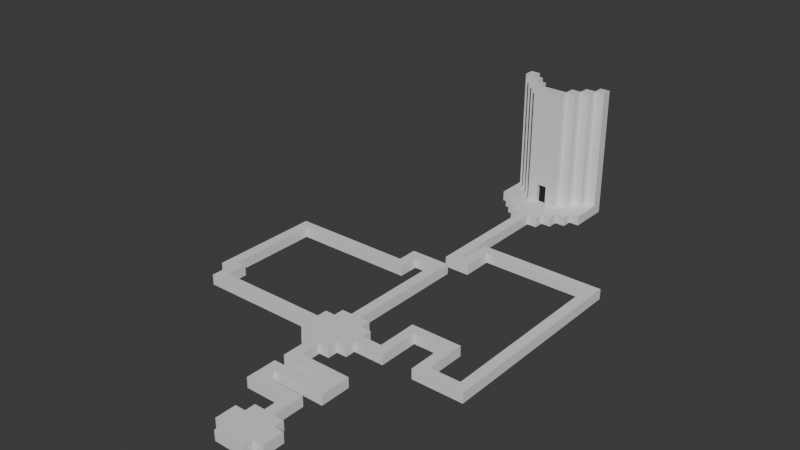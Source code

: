# Source: tower_floor_1.blend  (saved by Blender 4.5.87; exported with 4.5.12 LTS)
import bpy
from mathutils import Matrix  # noqa: F401  (used for matrix-valued properties, if any)

bpy.ops.wm.read_factory_settings(use_empty=True)
scene = bpy.context.scene
scene.name = 'Scene'

# ---- collections
col_collection = bpy.data.collections.new('Collection'); scene.collection.children.link(col_collection)

# ---- materials (node trees are filled in below, after node groups)
mat_material = bpy.data.materials.new('Material')
mat_material.alpha_threshold = 0.0
mat_material.roughness = 0.5
mat_material.line_color = (0.0, 0.0, 0.0, 1.0)
mat_material_001 = bpy.data.materials.new('Material.001')

# ---- material node trees
mat_material.use_nodes = True; mat_material.node_tree.nodes.clear()
_N = mat_material.node_tree.nodes; _L = mat_material.node_tree.links
n0 = _N.new('ShaderNodeOutputMaterial'); n0.name = 'Material Output'; n0.location = (200, 100)
n1 = _N.new('ShaderNodeBsdfPrincipled'); n1.name = 'Principled BSDF'; n1.location = (-200, 100)
n1.inputs[3].default_value = 1.45
_L.new(n1.outputs[0], n0.inputs[0])
n0.is_active_output = True
mat_material_001.use_nodes = True; mat_material_001.node_tree.nodes.clear()
_N = mat_material_001.node_tree.nodes; _L = mat_material_001.node_tree.links
n0 = _N.new('ShaderNodeBsdfPrincipled'); n0.name = 'Principled BSDF'; n0.location = (-200, 100)
n0.inputs[0].default_value = (0.0, 0.0, 0.0, 1.0)
n1 = _N.new('ShaderNodeOutputMaterial'); n1.name = 'Material Output'; n1.location = (200, 100)
_L.new(n0.outputs[0], n1.inputs[0])
n1.is_active_output = True

# ---- world
world_world = bpy.data.worlds.new('World'); scene.world = world_world
world_world.use_nodes = True; world_world.node_tree.nodes.clear()
_N = world_world.node_tree.nodes; _L = world_world.node_tree.links
n0 = _N.new('ShaderNodeOutputWorld'); n0.name = 'World Output'; n0.location = (200, 100)
n1 = _N.new('ShaderNodeBackground'); n1.name = 'Background'; n1.location = (-200, 100)
n1.inputs[0].default_value = (0.05088, 0.05088, 0.05088, 1.0)
_L.new(n1.outputs[0], n0.inputs[0])
n0.is_active_output = True
world_world.color = (0.05088, 0.05088, 0.05088)
world_world.sun_shadow_jitter_overblur = 0.0

# ---- meshes
me_cube = bpy.data.meshes.new('Cube')
me_cube.from_pydata([(1.0, 1.0, 1.0), (1.0, 1.0, -1.0), (1.0, -1.0, 1.0), (1.0, -1.0, -1.0), (-1.0, 1.0, 1.0), (-1.0, 1.0, -1.0), (-1.0, -1.0, 1.0), (-1.0, -1.0, -1.0), (3.0, 1.0, 1.0), (3.0, 1.0, -1.0), (3.0, -1.0, 1.0), (3.0, -1.0, -1.0), (5.0, 1.0, 1.0), (5.0, 1.0, -1.0), (5.0, -1.0, 1.0), (5.0, -1.0, -1.0), (7.0, 1.0, 1.0), (7.0, 1.0, -1.0), (7.0, -1.0, 1.0), (7.0, -1.0, -1.0), (9.0, 1.0, 1.0), (9.0, 1.0, -1.0), (9.0, -1.0, 1.0), (9.0, -1.0, -1.0), (1.0, 3.0, -1.0), (-1.0, 3.0, -1.0), (1.0, 3.0, 1.0), (-1.0, 3.0, 1.0), (3.0, 3.0, 1.0), (3.0, 3.0, -1.0), (5.0, 3.0, 1.0), (5.0, 3.0, -1.0), (7.0, 3.0, 1.0), (7.0, 3.0, -1.0), (9.0, 3.0, 1.0), (9.0, 3.0, -1.0), (1.0, 5.0, 1.0), (1.0, 5.0, -1.0), (3.0, 5.0, 1.0), (3.0, 5.0, -1.0), (5.0, 5.0, 1.0), (5.0, 5.0, -1.0), (7.0, 5.0, 1.0), (7.0, 5.0, -1.0), (1.0, -3.0, 1.0), (1.0, -3.0, -1.0), (3.0, -3.0, 1.0), (3.0, -3.0, -1.0), (5.0, -3.0, 1.0), (5.0, -3.0, -1.0), (7.0, -3.0, 1.0), (7.0, -3.0, -1.0), (3.0, 7.0, 1.0), (3.0, 7.0, -1.0), (5.0, 7.0, 1.0), (5.0, 7.0, -1.0), (3.0, 9.0, 1.0), (3.0, 9.0, -1.0), (5.0, 9.0, 1.0), (5.0, 9.0, -1.0), (3.0, 11.0, 1.0), (3.0, 11.0, -1.0), (5.0, 11.0, 1.0), (5.0, 11.0, -1.0), (1.0, 9.0, 1.0), (1.0, 9.0, -1.0), (1.0, 11.0, 1.0), (1.0, 11.0, -1.0), (-1.0, 9.0, 1.0), (-1.0, 9.0, -1.0), (-1.0, 11.0, 1.0), (-1.0, 11.0, -1.0), (-3.0, 9.0, 1.0), (-3.0, 9.0, -1.0), (-3.0, 11.0, 1.0), (-3.0, 11.0, -1.0), (-5.0, 9.0, 1.0), (-5.0, 9.0, -1.0), (-5.0, 11.0, 1.0), (-5.0, 11.0, -1.0), (-3.0, 13.0, 1.0), (-3.0, 13.0, -1.0), (-5.0, 13.0, 1.0), (-5.0, 13.0, -1.0), (-3.0, 15.0, 1.0), (-3.0, 15.0, -1.0), (-5.0, 15.0, 1.0), (-5.0, 15.0, -1.0), (-1.0, 13.0, 1.0), (-1.0, 13.0, -1.0), (-1.0, 15.0, 1.0), (-1.0, 15.0, -1.0), (1.0, 13.0, 1.0), (1.0, 13.0, -1.0), (1.0, 15.0, 1.0), (1.0, 15.0, -1.0), (3.0, 13.0, 1.0), (3.0, 13.0, -1.0), (3.0, 15.0, 1.0), (3.0, 15.0, -1.0), (5.0, 13.0, 1.0), (5.0, 13.0, -1.0), (5.0, 15.0, 1.0), (5.0, 15.0, -1.0), (7.0, 13.0, 1.0), (7.0, 13.0, -1.0), (7.0, 15.0, 1.0), (7.0, 15.0, -1.0), (5.0, 17.0, 1.0), (5.0, 17.0, -1.0), (7.0, 17.0, 1.0), (7.0, 17.0, -1.0), (5.0, 19.0, 1.0), (5.0, 19.0, -1.0), (7.0, 19.0, 1.0), (7.0, 19.0, -1.0), (3.0, 17.0, 1.0), (3.0, 17.0, -1.0), (3.0, 19.0, 1.0), (3.0, 19.0, -1.0), (-3.0, 17.0, 1.0), (-3.0, 17.0, -1.0), (-3.0, 19.0, 1.0), (-3.0, 19.0, -1.0), (-5.0, 17.0, 1.0), (-5.0, 17.0, -1.0), (-5.0, 19.0, 1.0), (-5.0, 19.0, -1.0), (-3.0, 21.0, 1.0), (-3.0, 21.0, -1.0), (-5.0, 21.0, 1.0), (-5.0, 21.0, -1.0), (-3.0, 23.0, 1.0), (-3.0, 23.0, -1.0), (-5.0, 23.0, 1.0), (-5.0, 23.0, -1.0), (-3.0, 25.0, 1.0), (-3.0, 25.0, -1.0), (-5.0, 25.0, 1.0), (-5.0, 25.0, -1.0), (-7.0, 23.0, 1.0), (-7.0, 23.0, -1.0), (-7.0, 25.0, 1.0), (-7.0, 25.0, -1.0), (-1.0, 23.0, 1.0), (-1.0, 23.0, -1.0), (-1.0, 25.0, 1.0), (-1.0, 25.0, -1.0), (-3.0, 27.0, 1.0), (-3.0, 27.0, -1.0), (-5.0, 27.0, 1.0), (-5.0, 27.0, -1.0), (-7.0, 27.0, 1.0), (-7.0, 27.0, -1.0), (-1.0, 27.0, 1.0), (-1.0, 27.0, -1.0), (1.0, 25.0, 1.0), (1.0, 27.0, 1.0), (1.0, 25.0, -1.0), (1.0, 27.0, -1.0), (-9.0, 25.0, 1.0), (-9.0, 25.0, -1.0), (-9.0, 27.0, 1.0), (-9.0, 27.0, -1.0), (-3.0, 29.0, 1.0), (-3.0, 29.0, -1.0), (-5.0, 29.0, 1.0), (-5.0, 29.0, -1.0), (-7.0, 29.0, 1.0), (-7.0, 29.0, -1.0), (-1.0, 29.0, 1.0), (-1.0, 29.0, -1.0), (1.0, 29.0, 1.0), (1.0, 29.0, -1.0), (-9.0, 29.0, 1.0), (-9.0, 29.0, -1.0), (-3.0, 31.0, 1.0), (-3.0, 31.0, -1.0), (-5.0, 31.0, 1.0), (-5.0, 31.0, -1.0), (-7.0, 31.0, 1.0), (-7.0, 31.0, -1.0), (-1.0, 31.0, 1.0), (-1.0, 31.0, -1.0), (1.0, 31.0, 1.0), (1.0, 31.0, -1.0), (-9.0, 31.0, 1.0), (-9.0, 31.0, -1.0), (-3.0, 33.0, 1.0), (-3.0, 33.0, -1.0), (-5.0, 33.0, 1.0), (-5.0, 33.0, -1.0), (-7.0, 33.0, 1.0), (-7.0, 33.0, -1.0), (-1.0, 33.0, 1.0), (-1.0, 33.0, -1.0), (3.0, 27.0, 1.0), (3.0, 27.0, -1.0), (3.0, 29.0, 1.0), (3.0, 29.0, -1.0), (5.0, 27.0, 1.0), (5.0, 27.0, -1.0), (5.0, 29.0, 1.0), (5.0, 29.0, -1.0), (7.0, 27.0, 1.0), (7.0, 27.0, -1.0), (7.0, 29.0, 1.0), (7.0, 29.0, -1.0), (-3.0, 35.0, 1.0), (-3.0, 35.0, -1.0), (-5.0, 35.0, 1.0), (-5.0, 35.0, -1.0), (-3.0, 37.0, 1.0), (-3.0, 37.0, -1.0), (-5.0, 37.0, 1.0), (-5.0, 37.0, -1.0), (-3.0, 39.0, 1.0), (-3.0, 39.0, -1.0), (-5.0, 39.0, 1.0), (-5.0, 39.0, -1.0), (-11.0, 29.0, -1.0), (-11.0, 27.0, -1.0), (-11.0, 27.0, 1.0), (-11.0, 29.0, 1.0), (-13.0, 29.0, -1.0), (-13.0, 27.0, -1.0), (-13.0, 27.0, 1.0), (-13.0, 29.0, 1.0), (-15.0, 29.0, -1.0), (-15.0, 27.0, -1.0), (-15.0, 27.0, 1.0), (-15.0, 29.0, 1.0), (-17.0, 29.0, -1.0), (-17.0, 27.0, -1.0), (-17.0, 27.0, 1.0), (-17.0, 29.0, 1.0), (-31.0, 29.0, -1.0), (-31.0, 27.0, -1.0), (-31.0, 27.0, 1.0), (-31.0, 29.0, 1.0), (-33.0, 29.0, -1.0), (-33.0, 27.0, -1.0), (-33.0, 27.0, 1.0), (-33.0, 29.0, 1.0), (-31.0, 31.0, 1.0), (-31.0, 31.0, -1.0), (-33.0, 31.0, 1.0), (-33.0, 31.0, -1.0), (-31.0, 33.0, 1.0), (-31.0, 33.0, -1.0), (-33.0, 33.0, 1.0), (-33.0, 33.0, -1.0), (-35.0, 31.0, 1.0), (-35.0, 31.0, -1.0), (-35.0, 33.0, 1.0), (-35.0, 33.0, -1.0), (5.0, 32.0, 1.0), (5.0, 32.0, -1.0), (7.0, 32.0, 1.0), (7.0, 32.0, -1.0), (5.0, 35.0, 1.0), (5.0, 35.0, -1.0), (7.0, 35.0, 1.0), (7.0, 35.0, -1.0), (5.0, 37.0, 1.0), (5.0, 37.0, -1.0), (7.0, 37.0, 1.0), (7.0, 37.0, -1.0), (10.0, 35.0, 1.0), (10.0, 35.0, -1.0), (10.0, 37.0, 1.0), (10.0, 37.0, -1.0), (13.0, 35.0, 1.0), (13.0, 35.0, -1.0), (13.0, 37.0, 1.0), (13.0, 37.0, -1.0), (15.0, 35.0, 1.0), (15.0, 35.0, -1.0), (15.0, 37.0, 1.0), (15.0, 37.0, -1.0), (13.0, 33.0, 1.0), (13.0, 33.0, -1.0), (15.0, 33.0, 1.0), (15.0, 33.0, -1.0), (13.0, 31.0, 1.0), (13.0, 31.0, -1.0), (15.0, 31.0, 1.0), (15.0, 31.0, -1.0), (13.0, 29.0, 1.0), (13.0, 29.0, -1.0), (15.0, 29.0, 1.0), (15.0, 29.0, -1.0), (13.0, 27.0, 1.0), (13.0, 27.0, -1.0), (15.0, 27.0, 1.0), (15.0, 27.0, -1.0), (17.0, 29.0, 1.0), (17.0, 29.0, -1.0), (17.0, 27.0, 1.0), (17.0, 27.0, -1.0), (19.0, 29.0, 1.0), (19.0, 29.0, -1.0), (19.0, 27.0, 1.0), (19.0, 27.0, -1.0), (21.0, 29.0, 1.0), (21.0, 29.0, -1.0), (21.0, 27.0, 1.0), (21.0, 27.0, -1.0), (23.0, 29.0, 1.0), (23.0, 29.0, -1.0), (23.0, 27.0, 1.0), (23.0, 27.0, -1.0), (-3.0, 41.0, 1.0), (-3.0, 41.0, -1.0), (-5.0, 41.0, 1.0), (-5.0, 41.0, -1.0), (-3.0, 43.0, 1.0), (-3.0, 43.0, -1.0), (-5.0, 43.0, 1.0), (-5.0, 43.0, -1.0), (-3.0, 45.0, 1.0), (-3.0, 45.0, -1.0), (-5.0, 45.0, 1.0), (-5.0, 45.0, -1.0), (-3.0, 47.0, 1.0), (-3.0, 47.0, -1.0), (-5.0, 47.0, 1.0), (-5.0, 47.0, -1.0), (-3.0, 49.0, 1.0), (-3.0, 49.0, -1.0), (-5.0, 49.0, 1.0), (-5.0, 49.0, -1.0), (-3.0, 51.0, 1.0), (-3.0, 51.0, -1.0), (-5.0, 51.0, 1.0), (-5.0, 51.0, -1.0), (-3.0, 53.0, 1.0), (-3.0, 53.0, -1.0), (-5.0, 53.0, 1.0), (-5.0, 53.0, -1.0), (-3.0, 55.0, 1.0), (-3.0, 55.0, -1.0), (-5.0, 55.0, 1.0), (-5.0, 55.0, -1.0), (-3.0, 57.0, 1.0), (-3.0, 57.0, -1.0), (-5.0, 57.0, 1.0), (-5.0, 57.0, -1.0), (-33.0, 36.0, 1.0), (-33.0, 36.0, -1.0), (-35.0, 36.0, 1.0), (-35.0, 36.0, -1.0), (-33.0, 39.0, 1.0), (-33.0, 39.0, -1.0), (-35.0, 39.0, 1.0), (-35.0, 39.0, -1.0), (-33.0, 41.0, 1.0), (-33.0, 41.0, -1.0), (-35.0, 41.0, 1.0), (-35.0, 41.0, -1.0), (-33.0, 51.0, 1.0), (-33.0, 51.0, -1.0), (-35.0, 51.0, 1.0), (-35.0, 51.0, -1.0), (-33.0, 53.0, 1.0), (-33.0, 53.0, -1.0), (-35.0, 53.0, 1.0), (-35.0, 53.0, -1.0), (-30.0, 51.0, 1.0), (-30.0, 51.0, -1.0), (-30.0, 53.0, 1.0), (-30.0, 53.0, -1.0), (-27.0, 51.0, 1.0), (-27.0, 51.0, -1.0), (-27.0, 53.0, 1.0), (-27.0, 53.0, -1.0), (-11.0, 51.0, 1.0), (-11.0, 51.0, -1.0), (-11.0, 53.0, 1.0), (-11.0, 53.0, -1.0), (-9.0, 51.0, 1.0), (-9.0, 51.0, -1.0), (-9.0, 53.0, 1.0), (-9.0, 53.0, -1.0), (-11.0, 55.0, 1.0), (-11.0, 55.0, -1.0), (-9.0, 55.0, 1.0), (-9.0, 55.0, -1.0), (-11.0, 57.0, 1.0), (-11.0, 57.0, -1.0), (-9.0, 57.0, 1.0), (-9.0, 57.0, -1.0), (-7.0, 55.0, 1.0), (-7.0, 55.0, -1.0), (-7.0, 57.0, 1.0), (-7.0, 57.0, -1.0), (-5.0, 55.0, 1.0), (-5.0, 55.0, -1.0), (-5.0, 57.0, 1.0), (-5.0, 57.0, -1.0), (21.0, 31.0, 1.0), (21.0, 31.0, -1.0), (23.0, 31.0, 1.0), (23.0, 31.0, -1.0), (21.0, 33.0, 1.0), (21.0, 33.0, -1.0), (23.0, 33.0, 1.0), (23.0, 33.0, -1.0), (21.0, 65.0, 1.0), (21.0, 65.0, -1.0), (23.0, 65.0, 1.0), (23.0, 65.0, -1.0), (21.0, 67.0, 1.0), (21.0, 67.0, -1.0), (23.0, 67.0, 1.0), (23.0, 67.0, -1.0), (19.0, 65.0, 1.0), (19.0, 65.0, -1.0), (19.0, 67.0, 1.0), (19.0, 67.0, -1.0), (0.0, 65.0, 1.0), (0.0, 65.0, -1.0), (0.0, 67.0, 1.0), (0.0, 67.0, -1.0), (-2.0, 65.0, 1.0), (-2.0, 65.0, -1.0), (-2.0, 67.0, 1.0), (-2.0, 67.0, -1.0), (0.0, 62.0, 1.0), (0.0, 62.0, -1.0), (-2.0, 62.0, 1.0), (-2.0, 62.0, -1.0), (0.0, 61.0, 1.0), (0.0, 61.0, -1.0), (-2.0, 61.0, 1.0), (-2.0, 61.0, -1.0), (0.0, 59.0, 1.0), (0.0, 59.0, -1.0), (-2.0, 59.0, 1.0), (-2.0, 59.0, -1.0), (-3.0, 61.0, 1.0), (-3.0, 61.0, -1.0), (-3.0, 59.0, 1.0), (-3.0, 59.0, -1.0), (-5.0, 61.0, 1.0), (-5.0, 61.0, -1.0), (-5.0, 59.0, 1.0), (-5.0, 59.0, -1.0), (-3.0, 62.94, 1.0), (-3.0, 62.94, -1.0), (-5.0, 62.94, 1.0), (-5.0, 62.94, -1.0), (-3.0, 64.94, 1.0), (-3.0, 64.94, -1.0), (-5.0, 64.94, 1.0), (-5.0, 64.94, -1.0), (-3.0, 66.94, 1.0), (-3.0, 66.94, -1.0), (-5.0, 66.94, 1.0), (-5.0, 66.94, -1.0), (-3.0, 82.94, 1.0), (-3.0, 82.94, -1.0), (-5.0, 82.94, 1.0), (-5.0, 82.94, -1.0), (-3.0, 84.94, 1.0), (-3.0, 84.94, -1.0), (-5.0, 84.94, 1.0), (-5.0, 84.94, -1.0), (-7.0, 82.94, 1.0), (-7.0, 82.94, -1.0), (-7.0, 84.94, 1.0), (-7.0, 84.94, -1.0), (-1.0, 82.94, 1.0), (-1.0, 82.94, -1.0), (-1.0, 84.94, 1.0), (-1.0, 84.94, -1.0), (-3.0, 86.94, 1.0), (-3.0, 86.94, -1.0), (-5.0, 86.94, 1.0), (-5.0, 86.94, -1.0), (-7.0, 86.94, 1.0), (-7.0, 86.94, -1.0), (-1.0, 86.94, 1.0), (-1.0, 86.94, -1.0), (1.0, 84.94, 1.0), (1.0, 86.94, 1.0), (1.0, 84.94, -1.0), (1.0, 86.94, -1.0), (-9.0, 84.94, 1.0), (-9.0, 84.94, -1.0), (-9.0, 86.94, 1.0), (-9.0, 86.94, -1.0), (-3.0, 88.94, 1.0), (-3.0, 88.94, -1.0), (-5.0, 88.94, 1.0), (-5.0, 88.94, -1.0), (-7.0, 88.94, 1.0), (-7.0, 88.94, -1.0), (-1.0, 88.94, 1.0), (-1.0, 88.94, -1.0), (1.0, 88.94, 1.0), (1.0, 88.94, -1.0), (-9.0, 88.94, 1.0), (-9.0, 88.94, -1.0), (-11.0, 88.94, -1.0), (-11.0, 86.94, -1.0), (-11.0, 86.94, 1.0), (-11.0, 88.94, 1.0), (3.0, 88.94, 1.0), (3.0, 86.94, 1.0), (3.0, 86.94, -1.0), (3.0, 88.94, -1.0), (-3.0, 90.94, 1.0), (-3.0, 90.94, -1.0), (-5.0, 90.94, 1.0), (-5.0, 90.94, -1.0), (-7.0, 90.94, 1.0), (-7.0, 90.94, -1.0), (-1.0, 90.94, 1.0), (-1.0, 90.94, -1.0), (1.0, 90.94, 1.0), (1.0, 90.94, -1.0), (-9.0, 90.94, 1.0), (-9.0, 90.94, -1.0), (-11.0, 90.94, 1.0), (-11.0, 90.94, -1.0), (3.0, 90.94, 1.0), (3.0, 90.94, -1.0), (5.0, 88.94, 1.0), (5.0, 88.94, -1.0), (5.0, 90.94, 1.0), (5.0, 90.94, -1.0), (-13.0, 88.94, 1.0), (-13.0, 88.94, -1.0), (-13.0, 90.94, 1.0), (-13.0, 90.94, -1.0), (-7.0, 92.94, 1.0), (-7.0, 92.94, -1.0), (-1.0, 92.94, 1.0), (-1.0, 92.94, -1.0), (1.0, 92.94, 1.0), (1.0, 92.94, -1.0), (-9.0, 92.94, 1.0), (-9.0, 92.94, -1.0), (-11.0, 92.94, 1.0), (-11.0, 92.94, -1.0), (3.0, 92.94, 1.0), (3.0, 92.94, -1.0), (5.0, 92.94, 1.0), (5.0, 92.94, -1.0), (-13.0, 92.94, 1.0), (-13.0, 92.94, -1.0), (-3.0, 90.94, 1.0), (-3.0, 90.94, -1.0), (-5.0, 90.94, 1.0), (-5.0, 90.94, -1.0), (1.0, 94.94, 1.0), (1.0, 94.94, -1.0), (-9.0, 94.94, 1.0), (-9.0, 94.94, -1.0), (-11.0, 94.94, 1.0), (-11.0, 94.94, -1.0), (3.0, 94.94, 1.0), (3.0, 94.94, -1.0), (5.0, 94.94, 1.0), (5.0, 94.94, -1.0), (-13.0, 94.94, 1.0), (-13.0, 94.94, -1.0), (3.0, 96.94, 1.0), (3.0, 96.94, -1.0), (5.0, 96.94, 1.0), (5.0, 96.94, -1.0), (-11.0, 96.94, 1.0), (-11.0, 96.94, -1.0), (-13.0, 96.94, 1.0), (-13.0, 96.94, -1.0), (-5.0, 88.94, 5.0), (-7.0, 88.94, 5.0), (-3.0, 88.94, 5.0), (-1.0, 88.94, 5.0), (-1.0, 90.94, 5.0), (-5.0, 90.94, 5.0), (-7.0, 90.94, 5.0), (-3.0, 90.94, 5.0), (1.0, 90.94, 5.0), (-9.0, 90.94, 5.0), (-1.0, 92.94, 5.0), (1.0, 92.94, 5.0), (-7.0, 92.94, 5.0), (-9.0, 92.94, 5.0), (-11.0, 92.94, 5.0), (3.0, 92.94, 5.0), (-9.0, 94.94, 5.0), (-11.0, 94.94, 5.0), (1.0, 94.94, 5.0), (3.0, 94.94, 5.0), (5.0, 94.94, 5.0), (-13.0, 94.94, 5.0), (5.0, 96.94, 5.0), (3.0, 96.94, 5.0), (-13.0, 96.94, 5.0), (-11.0, 96.94, 5.0), (-5.0, 88.94, 25.0), (-7.0, 88.94, 25.0), (-3.0, 88.94, 25.0), (-1.0, 88.94, 25.0), (-1.0, 90.94, 25.0), (-5.0, 90.94, 25.0), (-7.0, 90.94, 25.0), (-3.0, 90.94, 25.0), (1.0, 90.94, 25.0), (-9.0, 90.94, 25.0), (-1.0, 92.94, 25.0), (1.0, 92.94, 25.0), (-7.0, 92.94, 25.0), (-9.0, 92.94, 25.0), (-11.0, 92.94, 25.0), (3.0, 92.94, 25.0), (-9.0, 94.94, 25.0), (-11.0, 94.94, 25.0), (1.0, 94.94, 25.0), (3.0, 94.94, 25.0), (5.0, 94.94, 25.0), (-13.0, 94.94, 25.0), (5.0, 96.94, 25.0), (3.0, 96.94, 25.0), (-13.0, 96.94, 25.0), (-11.0, 96.94, 25.0), (-3.0, 88.94, 5.0), (-3.0, 90.94, 5.0), (-3.0, 88.94, 25.0), (-3.0, 90.94, 25.0)], [], [(0, 4, 6, 2), (3, 2, 6, 7), (7, 6, 4, 5), (5, 1, 3, 7), (0, 2, 10, 8), (20, 21, 35, 34), (8, 10, 14, 12), (14, 10, 46, 48), (5, 4, 27, 25), (3, 1, 9, 11), (12, 16, 32, 30), (8, 12, 30, 28), (11, 9, 13, 15), (18, 14, 48, 50), (19, 17, 21, 23), (15, 13, 17, 19), (2, 3, 45, 44), (12, 14, 18, 16), (21, 20, 22, 23), (18, 19, 23, 22), (16, 18, 22, 20), (1, 5, 25, 24), (25, 27, 26, 24), (26, 28, 38, 36), (31, 29, 39, 41), (30, 32, 42, 40), (33, 32, 34, 35), (9, 1, 24, 29), (16, 20, 34, 32), (13, 9, 29, 31), (17, 13, 31, 33), (21, 17, 33, 35), (4, 0, 26, 27), (0, 8, 28, 26), (37, 36, 38, 39), (41, 40, 42, 43), (38, 40, 54, 52), (33, 31, 41, 43), (24, 26, 36, 37), (32, 33, 43, 42), (28, 30, 40, 38), (29, 24, 37, 39), (44, 45, 47, 46), (46, 47, 49, 48), (48, 49, 51, 50), (19, 18, 50, 51), (3, 11, 47, 45), (11, 15, 49, 47), (10, 2, 44, 46), (15, 19, 51, 49), (55, 53, 57, 59), (39, 38, 52, 53), (41, 39, 53, 55), (40, 41, 55, 54), (56, 58, 62, 60), (54, 55, 59, 58), (52, 54, 58, 56), (53, 52, 56, 57), (61, 60, 62, 63), (56, 60, 66, 64), (59, 57, 61, 63), (58, 59, 63, 62), (66, 67, 71, 70), (57, 56, 64, 65), (61, 57, 65, 67), (60, 61, 67, 66), (68, 70, 74, 72), (64, 66, 70, 68), (65, 64, 68, 69), (67, 65, 69, 71), (75, 73, 77, 79), (69, 68, 72, 73), (71, 69, 73, 75), (70, 71, 75, 74), (77, 76, 78, 79), (78, 74, 80, 82), (72, 74, 78, 76), (73, 72, 76, 77), (81, 83, 87, 85), (74, 75, 81, 80), (75, 79, 83, 81), (79, 78, 82, 83), (84, 85, 87, 86), (81, 85, 91, 89), (82, 80, 84, 86), (83, 82, 86, 87), (89, 91, 95, 93), (80, 81, 89, 88), (84, 80, 88, 90), (85, 84, 90, 91), (92, 93, 97, 96), (88, 89, 93, 92), (90, 88, 92, 94), (91, 90, 94, 95), (98, 96, 100, 102), (94, 92, 96, 98), (95, 94, 98, 99), (93, 95, 99, 97), (101, 103, 107, 105), (99, 98, 102, 103), (97, 99, 103, 101), (96, 97, 101, 100), (104, 105, 107, 106), (100, 101, 105, 104), (102, 100, 104, 106), (102, 106, 110, 108), (110, 111, 115, 114), (106, 107, 111, 110), (103, 102, 108, 109), (107, 103, 109, 111), (113, 112, 114, 115), (111, 109, 113, 115), (112, 113, 119, 118), (108, 110, 114, 112), (116, 118, 122, 120), (108, 112, 118, 116), (109, 108, 116, 117), (113, 109, 117, 119), (123, 121, 125, 127), (118, 119, 123, 122), (119, 117, 121, 123), (117, 116, 120, 121), (125, 124, 126, 127), (121, 120, 124, 125), (120, 122, 126, 124), (126, 122, 128, 130), (130, 128, 132, 134), (123, 127, 131, 129), (127, 126, 130, 131), (122, 123, 129, 128), (133, 135, 139, 137), (131, 130, 134, 135), (129, 131, 135, 133), (128, 129, 133, 132), (139, 143, 153, 151), (143, 142, 160, 161), (134, 132, 136, 138), (134, 138, 142, 140), (141, 140, 142, 143), (136, 146, 154, 148), (135, 134, 140, 141), (139, 135, 141, 143), (144, 145, 147, 146), (133, 137, 147, 145), (132, 133, 145, 144), (136, 132, 144, 146), (155, 149, 165, 171), (149, 151, 167, 165), (152, 150, 166, 168), (138, 136, 148, 150), (142, 138, 150, 152), (147, 137, 149, 155), (148, 154, 170, 164), (137, 139, 151, 149), (156, 158, 159, 157), (154, 146, 156, 157), (146, 147, 158, 156), (147, 155, 159, 158), (161, 160, 162, 163), (142, 152, 162, 160), (162, 174, 223, 222), (153, 143, 161, 163), (169, 175, 187, 181), (164, 170, 182, 176), (170, 172, 184, 182), (174, 168, 180, 186), (172, 173, 185, 184), (151, 153, 169, 167), (162, 152, 168, 174), (150, 148, 164, 166), (154, 157, 172, 170), (153, 163, 175, 169), (159, 155, 171, 173), (173, 172, 198, 199), (181, 180, 192, 193), (179, 181, 193, 191), (176, 182, 194, 188), (183, 182, 184, 185), (180, 181, 187, 186), (168, 166, 178, 180), (173, 171, 183, 185), (165, 167, 179, 177), (171, 165, 177, 183), (167, 169, 181, 179), (175, 174, 186, 187), (166, 164, 176, 178), (189, 191, 211, 209), (189, 188, 194, 195), (190, 191, 193, 192), (177, 179, 191, 189), (183, 177, 189, 195), (182, 183, 195, 194), (180, 178, 190, 192), (178, 176, 188, 190), (199, 198, 202, 203), (157, 159, 197, 196), (172, 157, 196, 198), (159, 173, 199, 197), (202, 200, 204, 206), (198, 196, 200, 202), (196, 197, 201, 200), (197, 199, 203, 201), (204, 205, 207, 206), (200, 201, 205, 204), (201, 203, 207, 205), (207, 203, 257, 259), (209, 211, 215, 213), (188, 189, 209, 208), (190, 188, 208, 210), (191, 190, 210, 211), (213, 215, 219, 217), (208, 209, 213, 212), (210, 208, 212, 214), (211, 210, 214, 215), (217, 219, 315, 313), (212, 213, 217, 216), (214, 212, 216, 218), (215, 214, 218, 219), (221, 222, 226, 225), (163, 162, 222, 221), (174, 175, 220, 223), (175, 163, 221, 220), (224, 225, 229, 228), (220, 221, 225, 224), (223, 220, 224, 227), (222, 223, 227, 226), (231, 228, 232, 235), (227, 224, 228, 231), (226, 227, 231, 230), (225, 226, 230, 229), (233, 234, 238, 237), (230, 231, 235, 234), (229, 230, 234, 233), (228, 229, 233, 232), (239, 236, 245, 244), (232, 233, 237, 236), (235, 232, 236, 239), (234, 235, 239, 238), (241, 242, 243, 240), (238, 239, 243, 242), (237, 238, 242, 241), (236, 237, 241, 240), (245, 247, 251, 249), (236, 240, 247, 245), (243, 239, 244, 246), (240, 243, 246, 247), (248, 249, 251, 250), (244, 245, 249, 248), (246, 244, 248, 250), (246, 250, 254, 252), (253, 252, 254, 255), (250, 251, 349, 348), (247, 246, 252, 253), (251, 247, 253, 255), (256, 258, 262, 260), (202, 206, 258, 256), (206, 207, 259, 258), (203, 202, 256, 257), (263, 261, 265, 267), (257, 256, 260, 261), (259, 257, 261, 263), (258, 259, 263, 262), (265, 264, 266, 267), (266, 262, 268, 270), (260, 262, 266, 264), (261, 260, 264, 265), (268, 269, 273, 272), (262, 263, 269, 268), (263, 267, 271, 269), (267, 266, 270, 271), (274, 272, 276, 278), (270, 268, 272, 274), (271, 270, 274, 275), (269, 271, 275, 273), (276, 277, 279, 278), (275, 274, 278, 279), (273, 275, 279, 277), (276, 272, 280, 282), (281, 283, 287, 285), (277, 276, 282, 283), (273, 277, 283, 281), (272, 273, 281, 280), (286, 284, 288, 290), (283, 282, 286, 287), (282, 280, 284, 286), (280, 281, 285, 284), (289, 291, 295, 293), (284, 285, 289, 288), (285, 287, 291, 289), (287, 286, 290, 291), (292, 293, 295, 294), (294, 295, 299, 298), (290, 288, 292, 294), (288, 289, 293, 292), (299, 297, 301, 303), (290, 294, 298, 296), (291, 290, 296, 297), (295, 291, 297, 299), (300, 302, 306, 304), (297, 296, 300, 301), (296, 298, 302, 300), (298, 299, 303, 302), (307, 305, 309, 311), (302, 303, 307, 306), (303, 301, 305, 307), (301, 300, 304, 305), (309, 308, 310, 311), (304, 308, 402, 400), (304, 306, 310, 308), (306, 307, 311, 310), (314, 312, 316, 318), (216, 217, 313, 312), (218, 216, 312, 314), (219, 218, 314, 315), (317, 319, 323, 321), (315, 314, 318, 319), (313, 315, 319, 317), (312, 313, 317, 316), (320, 321, 325, 324), (316, 317, 321, 320), (318, 316, 320, 322), (319, 318, 322, 323), (326, 324, 328, 330), (322, 320, 324, 326), (323, 322, 326, 327), (321, 323, 327, 325), (329, 331, 335, 333), (327, 326, 330, 331), (325, 327, 331, 329), (324, 325, 329, 328), (334, 332, 336, 338), (328, 329, 333, 332), (330, 328, 332, 334), (331, 330, 334, 335), (339, 338, 342, 343), (335, 334, 338, 339), (333, 335, 339, 337), (332, 333, 337, 336), (341, 343, 347, 345), (337, 339, 343, 341), (336, 337, 341, 340), (338, 336, 340, 342), (344, 345, 347, 346), (340, 341, 345, 344), (342, 340, 344, 346), (343, 342, 346, 347), (350, 348, 352, 354), (254, 250, 348, 350), (255, 254, 350, 351), (251, 255, 351, 349), (354, 352, 356, 358), (348, 349, 353, 352), (349, 351, 355, 353), (351, 350, 354, 355), (357, 359, 363, 361), (352, 353, 357, 356), (353, 355, 359, 357), (355, 354, 358, 359), (362, 360, 364, 366), (359, 358, 362, 363), (358, 356, 360, 362), (356, 357, 361, 360), (364, 365, 367, 366), (365, 364, 370, 371), (361, 363, 367, 365), (363, 362, 366, 367), (369, 371, 375, 373), (360, 361, 369, 368), (361, 365, 371, 369), (364, 360, 368, 370), (375, 374, 378, 379), (371, 370, 374, 375), (370, 368, 372, 374), (368, 369, 373, 372), (378, 376, 380, 382), (374, 372, 376, 378), (372, 373, 377, 376), (373, 375, 379, 377), (380, 381, 383, 382), (376, 377, 381, 380), (377, 379, 383, 381), (383, 379, 385, 387), (384, 386, 390, 388), (378, 382, 386, 384), (382, 383, 387, 386), (379, 378, 384, 385), (389, 388, 390, 391), (385, 384, 388, 389), (387, 385, 389, 391), (387, 391, 395, 393), (393, 395, 399, 397), (391, 390, 394, 395), (386, 387, 393, 392), (390, 386, 392, 394), (396, 397, 399, 398), (395, 394, 398, 399), (394, 392, 396, 398), (392, 393, 397, 396), (401, 400, 404, 405), (309, 305, 401, 403), (308, 309, 403, 402), (305, 304, 400, 401), (404, 406, 410, 408), (400, 402, 406, 404), (402, 403, 407, 406), (403, 401, 405, 407), (411, 409, 413, 415), (406, 407, 411, 410), (407, 405, 409, 411), (405, 404, 408, 409), (413, 412, 414, 415), (409, 408, 416, 417), (408, 410, 414, 412), (410, 411, 415, 414), (418, 419, 423, 422), (408, 412, 418, 416), (413, 409, 417, 419), (412, 413, 419, 418), (423, 421, 425, 427), (419, 417, 421, 423), (417, 416, 420, 421), (416, 418, 422, 420), (425, 424, 426, 427), (421, 420, 428, 429), (420, 422, 426, 424), (422, 423, 427, 426), (431, 429, 433, 435), (420, 424, 430, 428), (425, 421, 429, 431), (424, 425, 431, 430), (432, 434, 438, 436), (429, 428, 432, 433), (428, 430, 434, 432), (430, 431, 435, 434), (437, 436, 438, 439), (439, 438, 442, 443), (435, 433, 437, 439), (433, 432, 436, 437), (442, 440, 444, 446), (435, 439, 443, 441), (434, 435, 441, 440), (438, 434, 440, 442), (444, 445, 447, 446), (440, 441, 449, 448), (441, 443, 447, 445), (443, 442, 446, 447), (450, 448, 452, 454), (441, 445, 451, 449), (444, 440, 448, 450), (445, 444, 450, 451), (454, 452, 456, 458), (448, 449, 453, 452), (449, 451, 455, 453), (451, 450, 454, 455), (457, 459, 463, 461), (452, 453, 457, 456), (453, 455, 459, 457), (455, 454, 458, 459), (462, 460, 464, 466), (459, 458, 462, 463), (458, 456, 460, 462), (456, 457, 461, 460), (470, 466, 478, 480), (471, 470, 488, 489), (461, 463, 467, 465), (467, 463, 469, 471), (469, 468, 470, 471), (462, 466, 470, 468), (464, 474, 482, 476), (463, 462, 468, 469), (472, 473, 475, 474), (460, 461, 473, 472), (461, 465, 475, 473), (464, 460, 472, 474), (478, 476, 492, 494), (479, 481, 497, 495), (476, 482, 498, 492), (465, 467, 479, 477), (475, 465, 477, 483), (491, 490, 506, 505), (466, 464, 476, 478), (467, 471, 481, 479), (484, 486, 487, 485), (482, 474, 484, 485), (474, 475, 486, 484), (475, 483, 487, 486), (489, 488, 490, 491), (470, 480, 490, 488), (540, 546, 591, 587), (481, 471, 489, 491), (494, 492, 552, 554), (526, 508, 528, 530), (495, 497, 517, 515), (521, 519, 539, 541), (501, 499, 519, 521), (483, 477, 493, 499), (480, 478, 494, 496), (490, 480, 496, 502), (477, 479, 495, 493), (482, 485, 500, 498), (481, 491, 503, 497), (487, 483, 499, 501), (505, 506, 507, 504), (490, 502, 507, 506), (498, 500, 520, 518), (503, 491, 505, 504), (509, 510, 511, 508), (487, 501, 511, 510), (485, 487, 510, 509), (500, 485, 509, 508), (531, 527, 547, 549), (513, 512, 518, 519), (514, 515, 517, 516), (516, 517, 537, 536), (574, 566, 597, 600), (523, 525, 545, 543), (500, 508, 526, 520), (502, 496, 516, 522), (511, 501, 521, 527), (493, 492, 512, 513), (497, 503, 523, 517), (507, 502, 522, 524), (496, 494, 576, 577), (494, 495, 515, 514), (503, 504, 525, 523), (499, 493, 513, 519), (528, 529, 531, 530), (508, 511, 529, 528), (534, 524, 544, 550), (511, 527, 531, 529), (533, 532, 534, 535), (525, 504, 533, 535), (504, 507, 532, 533), (507, 524, 534, 532), (545, 551, 567, 561), (548, 549, 565, 564), (539, 538, 540, 541), (536, 537, 543, 542), (551, 550, 566, 567), (543, 545, 561, 559), (520, 526, 546, 540), (530, 531, 549, 548), (535, 534, 550, 551), (527, 521, 541, 547), (518, 512, 583, 580), (519, 518, 538, 539), (517, 523, 543, 537), (525, 535, 551, 545), (526, 530, 548, 546), (524, 522, 542, 544), (552, 553, 555, 554), (492, 493, 553, 552), (493, 495, 555, 553), (495, 494, 554, 555), (561, 567, 575, 573), (557, 556, 562, 563), (558, 559, 561, 560), (565, 563, 569, 571), (546, 548, 564, 562), (542, 543, 559, 558), (560, 572, 601, 593), (550, 544, 560, 566), (541, 540, 556, 557), (514, 516, 582, 581), (549, 547, 563, 565), (547, 541, 557, 563), (569, 568, 570, 571), (564, 565, 571, 570), (516, 536, 588, 582), (563, 562, 568, 569), (572, 573, 575, 574), (560, 561, 573, 572), (544, 542, 589, 590), (567, 566, 574, 575), (587, 591, 617, 613), (598, 599, 625, 624), (590, 589, 615, 616), (593, 590, 616, 619), (588, 589, 615, 614), (594, 587, 613, 620), (587, 586, 612, 613), (589, 592, 618, 615), (570, 568, 599, 598), (566, 560, 593, 597), (492, 498, 579, 578), (518, 520, 584, 580), (498, 518, 580, 579), (558, 560, 593, 592), (564, 570, 598, 596), (540, 538, 586, 587), (568, 562, 595, 599), (542, 522, 585, 589), (522, 516, 582, 585), (546, 562, 595, 591), (494, 514, 581, 576), (542, 558, 592, 589), (562, 556, 594, 595), (516, 496, 577, 582), (536, 542, 589, 588), (556, 540, 587, 594), (520, 540, 587, 584), (560, 544, 590, 593), (538, 518, 580, 586), (512, 492, 578, 583), (572, 574, 600, 601), (562, 564, 596, 595), (603, 602, 607, 608), (606, 610, 613, 612), (604, 605, 606, 609), (611, 608, 614, 615), (613, 617, 621, 620), (616, 615, 618, 619), (621, 622, 624, 625), (623, 619, 627, 626), (577, 576, 602, 603), (596, 598, 624, 622), (584, 587, 613, 610), (578, 579, 605, 604), (599, 595, 621, 625), (586, 580, 606, 612), (579, 580, 606, 605), (601, 600, 626, 627), (582, 588, 614, 608), (581, 582, 608, 607), (593, 601, 627, 619), (589, 585, 611, 615), (580, 583, 609, 606), (600, 597, 623, 626), (592, 593, 619, 618), (580, 584, 610, 606), (595, 594, 620, 621), (585, 582, 608, 611), (595, 596, 622, 621), (576, 581, 629, 628), (597, 593, 619, 623), (582, 577, 603, 608), (591, 595, 621, 617), (583, 578, 604, 609), (628, 629, 631, 630), (607, 602, 630, 631), (602, 576, 628, 630), (581, 607, 631, 629)])
_uv = me_cube.uv_layers.new(name='UVMap')
_uv.uv.foreach_set('vector', [0.625, 0.5, 0.875, 0.5, 0.875, 0.75, 0.625, 0.75, 0.375, 0.75, 0.625, 0.75, 0.625, 1.0, 0.375, 1.0, 0.375, 0.0, 0.625, 0.0, 0.625, 0.25, 0.375, 0.25, 0.125, 0.5, 0.375, 0.5, 0.375, 0.75, 0.125, 0.75, 0.625, 0.5, 0.625, 0.75, 0.625, 0.75, 0.625, 0.5, 0.625, 0.5, 0.375, 0.5, 0.375, 0.5, 0.625, 0.5, 0.625, 0.5, 0.625, 0.75, 0.625, 0.75, 0.625, 0.5, 0.625, 0.75, 0.625, 0.75, 0.625, 0.75, 0.625, 0.75, 0.375, 0.25, 0.625, 0.25, 0.625, 0.25, 0.375, 0.25, 0.375, 0.75, 0.375, 0.5, 0.375, 0.5, 0.375, 0.75, 0.625, 0.5, 0.625, 0.5, 0.625, 0.5, 0.625, 0.5, 0.625, 0.5, 0.625, 0.5, 0.625, 0.5, 0.625, 0.5, 0.375, 0.75, 0.375, 0.5, 0.375, 0.5, 0.375, 0.75, 0.625, 0.75, 0.625, 0.75, 0.625, 0.75, 0.625, 0.75, 0.375, 0.75, 0.375, 0.5, 0.375, 0.5, 0.375, 0.75, 0.375, 0.75, 0.375, 0.5, 0.375, 0.5, 0.375, 0.75, 0.625, 0.75, 0.375, 0.75, 0.375, 0.75, 0.625, 0.75, 0.625, 0.5, 0.625, 0.75, 0.625, 0.75, 0.625, 0.5, 0.375, 0.5, 0.625, 0.5, 0.625, 0.75, 0.375, 0.75, 0.625, 0.75, 0.375, 0.75, 0.375, 0.75, 0.625, 0.75, 0.625, 0.5, 0.625, 0.75, 0.625, 0.75, 0.625, 0.5, 0.375, 0.5, 0.125, 0.5, 0.125, 0.5, 0.375, 0.5, 0.375, 0.25, 0.625, 0.25, 0.625, 0.5, 0.375, 0.5, 0.625, 0.5, 0.625, 0.5, 0.625, 0.5, 0.625, 0.5, 0.375, 0.5, 0.375, 0.5, 0.375, 0.5, 0.375, 0.5, 0.625, 0.5, 0.625, 0.5, 0.625, 0.5, 0.625, 0.5, 0.375, 0.5, 0.625, 0.5, 0.625, 0.5, 0.375, 0.5, 0.375, 0.5, 0.375, 0.5, 0.375, 0.5, 0.375, 0.5, 0.625, 0.5, 0.625, 0.5, 0.625, 0.5, 0.625, 0.5, 0.375, 0.5, 0.375, 0.5, 0.375, 0.5, 0.375, 0.5, 0.375, 0.5, 0.375, 0.5, 0.375, 0.5, 0.375, 0.5, 0.375, 0.5, 0.375, 0.5, 0.375, 0.5, 0.375, 0.5, 0.875, 0.5, 0.625, 0.5, 0.625, 0.5, 0.875, 0.5, 0.625, 0.5, 0.625, 0.5, 0.625, 0.5, 0.625, 0.5, 0.375, 0.5, 0.625, 0.5, 0.625, 0.5, 0.375, 0.5, 0.375, 0.5, 0.625, 0.5, 0.625, 0.5, 0.375, 0.5, 0.625, 0.5, 0.625, 0.5, 0.625, 0.5, 0.625, 0.5, 0.375, 0.5, 0.375, 0.5, 0.375, 0.5, 0.375, 0.5, 0.375, 0.5, 0.625, 0.5, 0.625, 0.5, 0.375, 0.5, 0.625, 0.5, 0.375, 0.5, 0.375, 0.5, 0.625, 0.5, 0.625, 0.5, 0.625, 0.5, 0.625, 0.5, 0.625, 0.5, 0.375, 0.5, 0.375, 0.5, 0.375, 0.5, 0.375, 0.5, 0.625, 0.75, 0.375, 0.75, 0.375, 0.75, 0.625, 0.75, 0.625, 0.75, 0.375, 0.75, 0.375, 0.75, 0.625, 0.75, 0.625, 0.75, 0.375, 0.75, 0.375, 0.75, 0.625, 0.75, 0.375, 0.75, 0.625, 0.75, 0.625, 0.75, 0.375, 0.75, 0.375, 0.75, 0.375, 0.75, 0.375, 0.75, 0.375, 0.75, 0.375, 0.75, 0.375, 0.75, 0.375, 0.75, 0.375, 0.75, 0.625, 0.75, 0.625, 0.75, 0.625, 0.75, 0.625, 0.75, 0.375, 0.75, 0.375, 0.75, 0.375, 0.75, 0.375, 0.75, 0.375, 0.5, 0.375, 0.5, 0.375, 0.5, 0.375, 0.5, 0.375, 0.5, 0.625, 0.5, 0.625, 0.5, 0.375, 0.5, 0.375, 0.5, 0.375, 0.5, 0.375, 0.5, 0.375, 0.5, 0.625, 0.5, 0.375, 0.5, 0.375, 0.5, 0.625, 0.5, 0.625, 0.5, 0.625, 0.5, 0.625, 0.5, 0.625, 0.5, 0.625, 0.5, 0.375, 0.5, 0.375, 0.5, 0.625, 0.5, 0.625, 0.5, 0.625, 0.5, 0.625, 0.5, 0.625, 0.5, 0.375, 0.5, 0.625, 0.5, 0.625, 0.5, 0.375, 0.5, 0.375, 0.5, 0.625, 0.5, 0.625, 0.5, 0.375, 0.5, 0.625, 0.5, 0.625, 0.5, 0.625, 0.5, 0.625, 0.5, 0.375, 0.5, 0.375, 0.5, 0.375, 0.5, 0.375, 0.5, 0.625, 0.5, 0.375, 0.5, 0.375, 0.5, 0.625, 0.5, 0.625, 0.5, 0.375, 0.5, 0.375, 0.5, 0.625, 0.5, 0.375, 0.5, 0.625, 0.5, 0.625, 0.5, 0.375, 0.5, 0.375, 0.5, 0.375, 0.5, 0.375, 0.5, 0.375, 0.5, 0.625, 0.5, 0.375, 0.5, 0.375, 0.5, 0.625, 0.5, 0.625, 0.5, 0.625, 0.5, 0.625, 0.5, 0.625, 0.5, 0.625, 0.5, 0.625, 0.5, 0.625, 0.5, 0.625, 0.5, 0.375, 0.5, 0.625, 0.5, 0.625, 0.5, 0.375, 0.5, 0.375, 0.5, 0.375, 0.5, 0.375, 0.5, 0.375, 0.5, 0.375, 0.5, 0.375, 0.5, 0.375, 0.5, 0.375, 0.5, 0.375, 0.5, 0.625, 0.5, 0.625, 0.5, 0.375, 0.5, 0.375, 0.5, 0.375, 0.5, 0.375, 0.5, 0.375, 0.5, 0.625, 0.5, 0.375, 0.5, 0.375, 0.5, 0.625, 0.5, 0.375, 0.5, 0.625, 0.5, 0.625, 0.5, 0.375, 0.5, 0.625, 0.5, 0.625, 0.5, 0.625, 0.5, 0.625, 0.5, 0.625, 0.5, 0.625, 0.5, 0.625, 0.5, 0.625, 0.5, 0.375, 0.5, 0.625, 0.5, 0.625, 0.5, 0.375, 0.5, 0.375, 0.5, 0.375, 0.5, 0.375, 0.5, 0.375, 0.5, 0.625, 0.5, 0.375, 0.5, 0.375, 0.5, 0.625, 0.5, 0.375, 0.5, 0.375, 0.5, 0.375, 0.5, 0.375, 0.5, 0.375, 0.5, 0.625, 0.5, 0.625, 0.5, 0.375, 0.5, 0.625, 0.5, 0.375, 0.5, 0.375, 0.5, 0.625, 0.5, 0.375, 0.5, 0.375, 0.5, 0.375, 0.5, 0.375, 0.5, 0.625, 0.5, 0.625, 0.5, 0.625, 0.5, 0.625, 0.5, 0.375, 0.5, 0.625, 0.5, 0.625, 0.5, 0.375, 0.5, 0.375, 0.5, 0.375, 0.5, 0.375, 0.5, 0.375, 0.5, 0.625, 0.5, 0.375, 0.5, 0.375, 0.5, 0.625, 0.5, 0.625, 0.5, 0.625, 0.5, 0.625, 0.5, 0.625, 0.5, 0.375, 0.5, 0.625, 0.5, 0.625, 0.5, 0.375, 0.5, 0.625, 0.5, 0.375, 0.5, 0.375, 0.5, 0.625, 0.5, 0.625, 0.5, 0.375, 0.5, 0.375, 0.5, 0.625, 0.5, 0.625, 0.5, 0.625, 0.5, 0.625, 0.5, 0.625, 0.5, 0.375, 0.5, 0.625, 0.5, 0.625, 0.5, 0.375, 0.5, 0.625, 0.5, 0.625, 0.5, 0.625, 0.5, 0.625, 0.5, 0.625, 0.5, 0.625, 0.5, 0.625, 0.5, 0.625, 0.5, 0.375, 0.5, 0.625, 0.5, 0.625, 0.5, 0.375, 0.5, 0.375, 0.5, 0.375, 0.5, 0.375, 0.5, 0.375, 0.5, 0.375, 0.5, 0.375, 0.5, 0.375, 0.5, 0.375, 0.5, 0.375, 0.5, 0.625, 0.5, 0.625, 0.5, 0.375, 0.5, 0.375, 0.5, 0.375, 0.5, 0.375, 0.5, 0.375, 0.5, 0.625, 0.5, 0.375, 0.5, 0.375, 0.5, 0.625, 0.5, 0.625, 0.5, 0.375, 0.5, 0.375, 0.5, 0.625, 0.5, 0.625, 0.5, 0.375, 0.5, 0.375, 0.5, 0.625, 0.5, 0.625, 0.5, 0.625, 0.5, 0.625, 0.5, 0.625, 0.5, 0.625, 0.5, 0.625, 0.5, 0.625, 0.5, 0.625, 0.5, 0.625, 0.5, 0.375, 0.5, 0.375, 0.5, 0.625, 0.5, 0.625, 0.5, 0.375, 0.5, 0.375, 0.5, 0.625, 0.5, 0.375, 0.5, 0.625, 0.5, 0.625, 0.5, 0.375, 0.5, 0.375, 0.5, 0.375, 0.5, 0.375, 0.5, 0.375, 0.5, 0.375, 0.5, 0.625, 0.5, 0.625, 0.5, 0.375, 0.5, 0.375, 0.5, 0.375, 0.5, 0.375, 0.5, 0.375, 0.5, 0.625, 0.5, 0.375, 0.5, 0.375, 0.5, 0.625, 0.5, 0.625, 0.5, 0.625, 0.5, 0.625, 0.5, 0.625, 0.5, 0.625, 0.5, 0.625, 0.5, 0.625, 0.5, 0.625, 0.5, 0.625, 0.5, 0.625, 0.5, 0.625, 0.5, 0.625, 0.5, 0.375, 0.5, 0.625, 0.5, 0.625, 0.5, 0.375, 0.5, 0.375, 0.5, 0.375, 0.5, 0.375, 0.5, 0.375, 0.5, 0.375, 0.5, 0.375, 0.5, 0.375, 0.5, 0.375, 0.5, 0.625, 0.5, 0.375, 0.5, 0.375, 0.5, 0.625, 0.5, 0.375, 0.5, 0.375, 0.5, 0.375, 0.5, 0.375, 0.5, 0.375, 0.5, 0.625, 0.5, 0.625, 0.5, 0.375, 0.5, 0.375, 0.5, 0.625, 0.5, 0.625, 0.5, 0.375, 0.5, 0.375, 0.5, 0.625, 0.5, 0.625, 0.5, 0.375, 0.5, 0.625, 0.5, 0.625, 0.5, 0.625, 0.5, 0.625, 0.5, 0.625, 0.5, 0.625, 0.5, 0.625, 0.5, 0.625, 0.5, 0.625, 0.5, 0.625, 0.5, 0.625, 0.5, 0.625, 0.5, 0.375, 0.5, 0.375, 0.5, 0.375, 0.5, 0.375, 0.5, 0.375, 0.5, 0.625, 0.5, 0.625, 0.5, 0.375, 0.5, 0.625, 0.5, 0.375, 0.5, 0.375, 0.5, 0.625, 0.5, 0.375, 0.5, 0.375, 0.5, 0.375, 0.5, 0.375, 0.5, 0.375, 0.5, 0.625, 0.5, 0.625, 0.5, 0.375, 0.5, 0.375, 0.5, 0.375, 0.5, 0.375, 0.5, 0.375, 0.5, 0.625, 0.5, 0.375, 0.5, 0.375, 0.5, 0.625, 0.5, 0.375, 0.5, 0.375, 0.5, 0.375, 0.5, 0.375, 0.5, 0.375, 0.5, 0.625, 0.5, 0.625, 0.5, 0.375, 0.5, 0.625, 0.5, 0.625, 0.5, 0.625, 0.5, 0.625, 0.5, 0.625, 0.5, 0.625, 0.5, 0.625, 0.5, 0.625, 0.5, 0.375, 0.5, 0.625, 0.5, 0.625, 0.5, 0.375, 0.5, 0.625, 0.5, 0.625, 0.5, 0.625, 0.5, 0.625, 0.5, 0.375, 0.5, 0.625, 0.5, 0.625, 0.5, 0.375, 0.5, 0.375, 0.5, 0.375, 0.5, 0.375, 0.5, 0.375, 0.5, 0.625, 0.5, 0.375, 0.5, 0.375, 0.5, 0.625, 0.5, 0.375, 0.5, 0.375, 0.5, 0.375, 0.5, 0.375, 0.5, 0.625, 0.5, 0.375, 0.5, 0.375, 0.5, 0.625, 0.5, 0.625, 0.5, 0.625, 0.5, 0.625, 0.5, 0.625, 0.5, 0.375, 0.5, 0.375, 0.5, 0.375, 0.5, 0.375, 0.5, 0.375, 0.5, 0.375, 0.5, 0.375, 0.5, 0.375, 0.5, 0.625, 0.5, 0.625, 0.5, 0.625, 0.5, 0.625, 0.5, 0.625, 0.5, 0.625, 0.5, 0.625, 0.5, 0.625, 0.5, 0.625, 0.5, 0.625, 0.5, 0.625, 0.5, 0.625, 0.5, 0.375, 0.5, 0.375, 0.5, 0.375, 0.5, 0.375, 0.5, 0.625, 0.5, 0.625, 0.5, 0.625, 0.5, 0.625, 0.5, 0.375, 0.5, 0.375, 0.5, 0.375, 0.5, 0.375, 0.5, 0.625, 0.5, 0.375, 0.5, 0.375, 0.5, 0.625, 0.5, 0.625, 0.5, 0.625, 0.5, 0.625, 0.5, 0.625, 0.5, 0.625, 0.5, 0.375, 0.5, 0.375, 0.5, 0.625, 0.5, 0.375, 0.5, 0.375, 0.5, 0.375, 0.5, 0.375, 0.5, 0.375, 0.5, 0.625, 0.5, 0.625, 0.5, 0.375, 0.5, 0.625, 0.5, 0.625, 0.5, 0.625, 0.5, 0.625, 0.5, 0.625, 0.5, 0.625, 0.5, 0.625, 0.5, 0.625, 0.5, 0.375, 0.5, 0.375, 0.5, 0.375, 0.5, 0.375, 0.5, 0.375, 0.5, 0.375, 0.5, 0.375, 0.5, 0.375, 0.5, 0.625, 0.5, 0.625, 0.5, 0.625, 0.5, 0.625, 0.5, 0.625, 0.5, 0.625, 0.5, 0.625, 0.5, 0.625, 0.5, 0.625, 0.5, 0.625, 0.5, 0.625, 0.5, 0.625, 0.5, 0.625, 0.5, 0.375, 0.5, 0.375, 0.5, 0.625, 0.5, 0.375, 0.5, 0.375, 0.5, 0.375, 0.5, 0.375, 0.5, 0.625, 0.5, 0.625, 0.5, 0.625, 0.5, 0.625, 0.5, 0.625, 0.5, 0.625, 0.5, 0.625, 0.5, 0.625, 0.5, 0.625, 0.5, 0.625, 0.5, 0.625, 0.5, 0.625, 0.5, 0.375, 0.5, 0.375, 0.5, 0.375, 0.5, 0.375, 0.5, 0.375, 0.5, 0.375, 0.5, 0.375, 0.5, 0.375, 0.5, 0.375, 0.5, 0.625, 0.5, 0.625, 0.5, 0.375, 0.5, 0.375, 0.5, 0.625, 0.5, 0.625, 0.5, 0.375, 0.5, 0.375, 0.5, 0.375, 0.5, 0.375, 0.5, 0.375, 0.5, 0.625, 0.5, 0.625, 0.5, 0.625, 0.5, 0.625, 0.5, 0.375, 0.5, 0.625, 0.5, 0.625, 0.5, 0.375, 0.5, 0.625, 0.5, 0.375, 0.5, 0.375, 0.5, 0.625, 0.5, 0.625, 0.5, 0.625, 0.5, 0.625, 0.5, 0.625, 0.5, 0.375, 0.5, 0.375, 0.5, 0.375, 0.5, 0.375, 0.5, 0.375, 0.5, 0.375, 0.5, 0.375, 0.5, 0.375, 0.5, 0.375, 0.5, 0.375, 0.5, 0.375, 0.5, 0.375, 0.5, 0.375, 0.5, 0.375, 0.5, 0.375, 0.5, 0.375, 0.5, 0.375, 0.5, 0.625, 0.5, 0.625, 0.5, 0.375, 0.5, 0.625, 0.5, 0.625, 0.5, 0.625, 0.5, 0.625, 0.5, 0.375, 0.5, 0.375, 0.5, 0.375, 0.5, 0.375, 0.5, 0.375, 0.5, 0.625, 0.5, 0.625, 0.5, 0.375, 0.5, 0.625, 0.5, 0.375, 0.5, 0.375, 0.5, 0.625, 0.5, 0.375, 0.5, 0.375, 0.5, 0.375, 0.5, 0.375, 0.5, 0.375, 0.5, 0.375, 0.5, 0.375, 0.5, 0.375, 0.5, 0.625, 0.5, 0.375, 0.5, 0.375, 0.5, 0.625, 0.5, 0.625, 0.5, 0.625, 0.5, 0.625, 0.5, 0.625, 0.5, 0.625, 0.5, 0.625, 0.5, 0.625, 0.5, 0.625, 0.5, 0.375, 0.5, 0.625, 0.5, 0.625, 0.5, 0.375, 0.5, 0.625, 0.5, 0.375, 0.5, 0.375, 0.5, 0.625, 0.5, 0.625, 0.5, 0.625, 0.5, 0.625, 0.5, 0.625, 0.5, 0.375, 0.5, 0.375, 0.5, 0.375, 0.5, 0.375, 0.5, 0.625, 0.5, 0.625, 0.5, 0.625, 0.5, 0.625, 0.5, 0.625, 0.5, 0.625, 0.5, 0.625, 0.5, 0.625, 0.5, 0.625, 0.5, 0.375, 0.5, 0.375, 0.5, 0.625, 0.5, 0.375, 0.5, 0.375, 0.5, 0.375, 0.5, 0.375, 0.5, 0.625, 0.5, 0.375, 0.5, 0.375, 0.5, 0.625, 0.5, 0.625, 0.5, 0.375, 0.5, 0.375, 0.5, 0.625, 0.5, 0.375, 0.5, 0.375, 0.5, 0.375, 0.5, 0.375, 0.5, 0.375, 0.5, 0.375, 0.5, 0.375, 0.5, 0.375, 0.5, 0.375, 0.5, 0.375, 0.5, 0.375, 0.5, 0.375, 0.5, 0.625, 0.5, 0.375, 0.5, 0.375, 0.5, 0.625, 0.5, 0.625, 0.5, 0.625, 0.5, 0.625, 0.5, 0.625, 0.5, 0.375, 0.5, 0.625, 0.5, 0.625, 0.5, 0.375, 0.5, 0.375, 0.5, 0.375, 0.5, 0.375, 0.5, 0.375, 0.5, 0.625, 0.5, 0.375, 0.5, 0.375, 0.5, 0.625, 0.5, 0.625, 0.5, 0.625, 0.5, 0.625, 0.5, 0.625, 0.5, 0.375, 0.5, 0.625, 0.5, 0.625, 0.5, 0.375, 0.5, 0.375, 0.5, 0.375, 0.5, 0.375, 0.5, 0.375, 0.5, 0.625, 0.5, 0.375, 0.5, 0.375, 0.5, 0.625, 0.5, 0.625, 0.5, 0.625, 0.5, 0.625, 0.5, 0.625, 0.5, 0.375, 0.5, 0.625, 0.5, 0.625, 0.5, 0.375, 0.5, 0.375, 0.5, 0.625, 0.5, 0.625, 0.5, 0.375, 0.5, 0.375, 0.5, 0.625, 0.5, 0.625, 0.5, 0.375, 0.5, 0.625, 0.5, 0.375, 0.5, 0.375, 0.5, 0.625, 0.5, 0.375, 0.5, 0.375, 0.5, 0.375, 0.5, 0.375, 0.5, 0.375, 0.5, 0.375, 0.5, 0.375, 0.5, 0.375, 0.5, 0.375, 0.5, 0.375, 0.5, 0.375, 0.5, 0.375, 0.5, 0.625, 0.5, 0.375, 0.5, 0.375, 0.5, 0.625, 0.5, 0.625, 0.5, 0.625, 0.5, 0.625, 0.5, 0.625, 0.5, 0.625, 0.5, 0.375, 0.5, 0.375, 0.5, 0.625, 0.5, 0.625, 0.5, 0.375, 0.5, 0.375, 0.5, 0.625, 0.5, 0.625, 0.5, 0.625, 0.5, 0.625, 0.5, 0.625, 0.5, 0.375, 0.5, 0.625, 0.5, 0.625, 0.5, 0.375, 0.5, 0.375, 0.5, 0.625, 0.5, 0.625, 0.5, 0.375, 0.5, 0.625, 0.5, 0.625, 0.5, 0.625, 0.5, 0.625, 0.5, 0.375, 0.5, 0.625, 0.5, 0.625, 0.5, 0.375, 0.5, 0.375, 0.5, 0.375, 0.5, 0.375, 0.5, 0.375, 0.5, 0.625, 0.5, 0.375, 0.5, 0.375, 0.5, 0.625, 0.5, 0.375, 0.5, 0.375, 0.5, 0.375, 0.5, 0.375, 0.5, 0.625, 0.5, 0.375, 0.5, 0.375, 0.5, 0.625, 0.5, 0.625, 0.5, 0.625, 0.5, 0.625, 0.5, 0.625, 0.5, 0.375, 0.5, 0.625, 0.5, 0.625, 0.5, 0.375, 0.5, 0.625, 0.5, 0.625, 0.5, 0.625, 0.5, 0.625, 0.5, 0.375, 0.5, 0.625, 0.5, 0.625, 0.5, 0.375, 0.5, 0.375, 0.5, 0.375, 0.5, 0.375, 0.5, 0.375, 0.5, 0.375, 0.5, 0.375, 0.5, 0.375, 0.5, 0.375, 0.5, 0.375, 0.5, 0.375, 0.5, 0.375, 0.5, 0.375, 0.5, 0.625, 0.5, 0.625, 0.5, 0.625, 0.5, 0.625, 0.5, 0.375, 0.5, 0.625, 0.5, 0.625, 0.5, 0.375, 0.5, 0.625, 0.5, 0.375, 0.5, 0.375, 0.5, 0.625, 0.5, 0.625, 0.5, 0.375, 0.5, 0.375, 0.5, 0.625, 0.5, 0.625, 0.5, 0.625, 0.5, 0.625, 0.5, 0.625, 0.5, 0.625, 0.5, 0.625, 0.5, 0.625, 0.5, 0.625, 0.5, 0.375, 0.5, 0.625, 0.5, 0.625, 0.5, 0.375, 0.5, 0.625, 0.5, 0.375, 0.5, 0.375, 0.5, 0.625, 0.5, 0.375, 0.5, 0.625, 0.5, 0.625, 0.5, 0.375, 0.5, 0.375, 0.5, 0.375, 0.5, 0.375, 0.5, 0.375, 0.5, 0.625, 0.5, 0.625, 0.5, 0.625, 0.5, 0.625, 0.5, 0.625, 0.5, 0.625, 0.5, 0.625, 0.5, 0.625, 0.5, 0.625, 0.5, 0.375, 0.5, 0.375, 0.5, 0.625, 0.5, 0.375, 0.5, 0.625, 0.5, 0.625, 0.5, 0.375, 0.5, 0.375, 0.5, 0.375, 0.5, 0.375, 0.5, 0.375, 0.5, 0.375, 0.5, 0.625, 0.5, 0.625, 0.5, 0.375, 0.5, 0.375, 0.5, 0.375, 0.5, 0.375, 0.5, 0.375, 0.5, 0.625, 0.5, 0.375, 0.5, 0.375, 0.5, 0.625, 0.5, 0.375, 0.5, 0.625, 0.5, 0.625, 0.5, 0.375, 0.5, 0.625, 0.5, 0.625, 0.5, 0.625, 0.5, 0.625, 0.5, 0.625, 0.5, 0.625, 0.5, 0.625, 0.5, 0.625, 0.5, 0.375, 0.5, 0.625, 0.5, 0.625, 0.5, 0.375, 0.5, 0.625, 0.5, 0.375, 0.5, 0.375, 0.5, 0.625, 0.5, 0.625, 0.5, 0.375, 0.5, 0.375, 0.5, 0.625, 0.5, 0.375, 0.5, 0.375, 0.5, 0.375, 0.5, 0.375, 0.5, 0.375, 0.5, 0.625, 0.5, 0.625, 0.5, 0.375, 0.5, 0.625, 0.5, 0.625, 0.5, 0.625, 0.5, 0.625, 0.5, 0.625, 0.5, 0.625, 0.5, 0.625, 0.5, 0.625, 0.5, 0.375, 0.5, 0.625, 0.5, 0.625, 0.5, 0.375, 0.5, 0.375, 0.5, 0.375, 0.5, 0.375, 0.5, 0.375, 0.5, 0.625, 0.5, 0.375, 0.5, 0.375, 0.5, 0.625, 0.5, 0.375, 0.5, 0.625, 0.5, 0.625, 0.5, 0.375, 0.5, 0.375, 0.5, 0.375, 0.5, 0.375, 0.5, 0.375, 0.5, 0.625, 0.5, 0.625, 0.5, 0.625, 0.5, 0.625, 0.5, 0.375, 0.5, 0.375, 0.5, 0.375, 0.5, 0.375, 0.5, 0.375, 0.5, 0.625, 0.5, 0.625, 0.5, 0.375, 0.5, 0.375, 0.5, 0.375, 0.5, 0.375, 0.5, 0.375, 0.5, 0.625, 0.5, 0.375, 0.5, 0.375, 0.5, 0.625, 0.5, 0.625, 0.5, 0.625, 0.5, 0.625, 0.5, 0.625, 0.5, 0.375, 0.5, 0.625, 0.5, 0.625, 0.5, 0.375, 0.5, 0.625, 0.5, 0.625, 0.5, 0.625, 0.5, 0.625, 0.5, 0.625, 0.5, 0.375, 0.5, 0.375, 0.5, 0.625, 0.5, 0.375, 0.5, 0.375, 0.5, 0.375, 0.5, 0.375, 0.5, 0.625, 0.5, 0.375, 0.5, 0.375, 0.5, 0.625, 0.5, 0.375, 0.5, 0.375, 0.5, 0.375, 0.5, 0.375, 0.5, 0.375, 0.5, 0.625, 0.5, 0.625, 0.5, 0.375, 0.5, 0.625, 0.5, 0.375, 0.5, 0.375, 0.5, 0.625, 0.5, 0.625, 0.5, 0.375, 0.5, 0.375, 0.5, 0.625, 0.5, 0.625, 0.5, 0.625, 0.5, 0.625, 0.5, 0.625, 0.5, 0.625, 0.5, 0.375, 0.5, 0.375, 0.5, 0.625, 0.5, 0.375, 0.5, 0.375, 0.5, 0.375, 0.5, 0.375, 0.5, 0.625, 0.5, 0.625, 0.5, 0.625, 0.5, 0.625, 0.5, 0.375, 0.5, 0.625, 0.5, 0.625, 0.5, 0.375, 0.5, 0.375, 0.5, 0.375, 0.5, 0.375, 0.5, 0.375, 0.5, 0.625, 0.5, 0.625, 0.5, 0.625, 0.5, 0.625, 0.5, 0.375, 0.5, 0.625, 0.5, 0.625, 0.5, 0.375, 0.5, 0.625, 0.5, 0.625, 0.5, 0.625, 0.5, 0.625, 0.5, 0.625, 0.5, 0.375, 0.5, 0.375, 0.5, 0.625, 0.5, 0.375, 0.5, 0.375, 0.5, 0.375, 0.5, 0.375, 0.5, 0.625, 0.5, 0.375, 0.5, 0.375, 0.5, 0.625, 0.5, 0.375, 0.5, 0.375, 0.5, 0.375, 0.5, 0.375, 0.5, 0.375, 0.5, 0.625, 0.5, 0.625, 0.5, 0.375, 0.5, 0.375, 0.5, 0.625, 0.5, 0.625, 0.5, 0.375, 0.5, 0.625, 0.5, 0.625, 0.5, 0.625, 0.5, 0.625, 0.5, 0.625, 0.5, 0.625, 0.5, 0.625, 0.5, 0.625, 0.5, 0.625, 0.5, 0.375, 0.5, 0.375, 0.5, 0.625, 0.5, 0.625, 0.5, 0.625, 0.5, 0.625, 0.5, 0.625, 0.5, 0.625, 0.5, 0.375, 0.5, 0.375, 0.5, 0.625, 0.5, 0.625, 0.5, 0.625, 0.5, 0.625, 0.5, 0.625, 0.5, 0.375, 0.5, 0.625, 0.5, 0.625, 0.5, 0.375, 0.5, 0.375, 0.5, 0.375, 0.5, 0.375, 0.5, 0.375, 0.5, 0.375, 0.5, 0.625, 0.5, 0.625, 0.5, 0.375, 0.5, 0.375, 0.5, 0.375, 0.5, 0.375, 0.5, 0.375, 0.5, 0.625, 0.5, 0.375, 0.5, 0.375, 0.5, 0.625, 0.5, 0.625, 0.5, 0.375, 0.5, 0.375, 0.5, 0.625, 0.5, 0.625, 0.5, 0.375, 0.5, 0.375, 0.5, 0.625, 0.5, 0.625, 0.5, 0.625, 0.5, 0.625, 0.5, 0.625, 0.5, 0.375, 0.5, 0.625, 0.5, 0.625, 0.5, 0.375, 0.5, 0.625, 0.5, 0.625, 0.5, 0.625, 0.5, 0.625, 0.5, 0.625, 0.5, 0.625, 0.5, 0.625, 0.5, 0.625, 0.5, 0.375, 0.5, 0.625, 0.5, 0.625, 0.5, 0.375, 0.5, 0.375, 0.5, 0.375, 0.5, 0.375, 0.5, 0.375, 0.5, 0.375, 0.5, 0.375, 0.5, 0.375, 0.5, 0.375, 0.5, 0.375, 0.5, 0.625, 0.5, 0.625, 0.5, 0.375, 0.5, 0.375, 0.5, 0.375, 0.5, 0.375, 0.5, 0.375, 0.5, 0.625, 0.5, 0.375, 0.5, 0.375, 0.5, 0.625, 0.5, 0.625, 0.5, 0.625, 0.5, 0.625, 0.5, 0.625, 0.5, 0.625, 0.5, 0.375, 0.5, 0.375, 0.5, 0.625, 0.5, 0.625, 0.5, 0.625, 0.5, 0.625, 0.5, 0.625, 0.5, 0.375, 0.5, 0.625, 0.5, 0.625, 0.5, 0.375, 0.5, 0.375, 0.5, 0.625, 0.5, 0.625, 0.5, 0.375, 0.5, 0.375, 0.5, 0.625, 0.5, 0.625, 0.5, 0.375, 0.5, 0.375, 0.5, 0.375, 0.5, 0.375, 0.5, 0.375, 0.5, 0.625, 0.5, 0.375, 0.5, 0.375, 0.5, 0.625, 0.5, 0.375, 0.5, 0.375, 0.5, 0.375, 0.5, 0.375, 0.5, 0.375, 0.5, 0.375, 0.5, 0.375, 0.5, 0.375, 0.5, 0.625, 0.5, 0.375, 0.5, 0.375, 0.5, 0.625, 0.5, 0.625, 0.5, 0.625, 0.5, 0.625, 0.5, 0.625, 0.5, 0.625, 0.5, 0.375, 0.5, 0.375, 0.5, 0.625, 0.5, 0.625, 0.5, 0.375, 0.5, 0.375, 0.5, 0.625, 0.5, 0.625, 0.5, 0.625, 0.5, 0.625, 0.5, 0.625, 0.5, 0.375, 0.5, 0.625, 0.5, 0.625, 0.5, 0.375, 0.5, 0.625, 0.5, 0.625, 0.5, 0.625, 0.5, 0.625, 0.5, 0.625, 0.5, 0.625, 0.5, 0.625, 0.5, 0.625, 0.5, 0.375, 0.5, 0.625, 0.5, 0.625, 0.5, 0.375, 0.5, 0.375, 0.5, 0.375, 0.5, 0.375, 0.5, 0.375, 0.5, 0.625, 0.5, 0.625, 0.5, 0.625, 0.5, 0.625, 0.5, 0.625, 0.5, 0.375, 0.5, 0.375, 0.5, 0.625, 0.5, 0.375, 0.5, 0.375, 0.5, 0.375, 0.5, 0.375, 0.5, 0.375, 0.5, 0.625, 0.5, 0.625, 0.5, 0.375, 0.5, 0.375, 0.5, 0.375, 0.5, 0.375, 0.5, 0.375, 0.5, 0.625, 0.5, 0.375, 0.5, 0.375, 0.5, 0.625, 0.5, 0.375, 0.5, 0.375, 0.5, 0.375, 0.5, 0.375, 0.5, 0.375, 0.5, 0.625, 0.5, 0.625, 0.5, 0.375, 0.5, 0.625, 0.5, 0.625, 0.5, 0.625, 0.5, 0.625, 0.5, 0.375, 0.5, 0.625, 0.5, 0.625, 0.5, 0.375, 0.5, 0.625, 0.5, 0.625, 0.5, 0.625, 0.5, 0.625, 0.5, 0.625, 0.5, 0.375, 0.5, 0.375, 0.5, 0.625, 0.5, 0.625, 0.5, 0.375, 0.5, 0.375, 0.5, 0.625, 0.5, 0.375, 0.5, 0.625, 0.5, 0.625, 0.5, 0.375, 0.5, 0.375, 0.5, 0.375, 0.5, 0.375, 0.5, 0.375, 0.5, 0.375, 0.5, 0.625, 0.5, 0.625, 0.5, 0.375, 0.5, 0.375, 0.5, 0.375, 0.5, 0.375, 0.5, 0.375, 0.5, 0.625, 0.5, 0.375, 0.5, 0.375, 0.5, 0.625, 0.5, 0.375, 0.5, 0.375, 0.5, 0.375, 0.5, 0.375, 0.5, 0.625, 0.5, 0.625, 0.5, 0.625, 0.5, 0.625, 0.5, 0.375, 0.5, 0.625, 0.5, 0.625, 0.5, 0.375, 0.5, 0.375, 0.5, 0.625, 0.5, 0.625, 0.5, 0.375, 0.5, 0.625, 0.5, 0.625, 0.5, 0.625, 0.5, 0.625, 0.5, 0.625, 0.5, 0.375, 0.5, 0.375, 0.5, 0.625, 0.5, 0.625, 0.5, 0.625, 0.5, 0.625, 0.5, 0.625, 0.5, 0.625, 0.5, 0.625, 0.5, 0.625, 0.5, 0.625, 0.5, 0.625, 0.5, 0.375, 0.5, 0.375, 0.5, 0.625, 0.5, 0.375, 0.5, 0.375, 0.5, 0.375, 0.5, 0.375, 0.5, 0.625, 0.5, 0.375, 0.5, 0.375, 0.5, 0.625, 0.5, 0.625, 0.5, 0.375, 0.5, 0.375, 0.5, 0.625, 0.5, 0.375, 0.5, 0.375, 0.5, 0.375, 0.5, 0.375, 0.5, 0.375, 0.5, 0.375, 0.5, 0.375, 0.5, 0.375, 0.5, 0.625, 0.5, 0.625, 0.5, 0.625, 0.5, 0.625, 0.5, 0.625, 0.5, 0.625, 0.5, 0.625, 0.5, 0.625, 0.5, 0.625, 0.5, 0.375, 0.5, 0.375, 0.5, 0.625, 0.5, 0.375, 0.5, 0.625, 0.5, 0.625, 0.5, 0.375, 0.5, 0.375, 0.5, 0.625, 0.5, 0.625, 0.5, 0.375, 0.5, 0.375, 0.5, 0.625, 0.5, 0.625, 0.5, 0.375, 0.5, 0.375, 0.5, 0.375, 0.5, 0.375, 0.5, 0.375, 0.5, 0.375, 0.5, 0.375, 0.5, 0.375, 0.5, 0.375, 0.5, 0.375, 0.5, 0.375, 0.5, 0.375, 0.5, 0.375, 0.5, 0.375, 0.5, 0.625, 0.5, 0.625, 0.5, 0.375, 0.5, 0.625, 0.5, 0.375, 0.5, 0.375, 0.5, 0.625, 0.5, 0.625, 0.5, 0.625, 0.5, 0.625, 0.5, 0.625, 0.5, 0.625, 0.5, 0.375, 0.5, 0.375, 0.5, 0.625, 0.5, 0.375, 0.5, 0.625, 0.5, 0.625, 0.5, 0.375, 0.5, 0.625, 0.5, 0.625, 0.5, 0.625, 0.5, 0.625, 0.5, 0.625, 0.5, 0.375, 0.5, 0.375, 0.5, 0.625, 0.5, 0.375, 0.5, 0.625, 0.5, 0.625, 0.5, 0.375, 0.5, 0.375, 0.5, 0.375, 0.5, 0.375, 0.5, 0.375, 0.5, 0.625, 0.5, 0.375, 0.5, 0.375, 0.5, 0.625, 0.5, 0.375, 0.5, 0.625, 0.5, 0.625, 0.5, 0.375, 0.5, 0.625, 0.5, 0.625, 0.5, 0.625, 0.5, 0.625, 0.5, 0.625, 0.5, 0.625, 0.5, 0.625, 0.5, 0.625, 0.5, 0.625, 0.5, 0.375, 0.5, 0.375, 0.5, 0.625, 0.5, 0.375, 0.5, 0.375, 0.5, 0.375, 0.5, 0.375, 0.5, 0.375, 0.5, 0.375, 0.5, 0.375, 0.5, 0.375, 0.5, 0.625, 0.5, 0.375, 0.5, 0.375, 0.5, 0.625, 0.5, 0.375, 0.5, 0.375, 0.5, 0.375, 0.5, 0.375, 0.5, 0.375, 0.5, 0.625, 0.5, 0.625, 0.5, 0.375, 0.5, 0.375, 0.5, 0.625, 0.5, 0.625, 0.5, 0.375, 0.5, 0.375, 0.5, 0.625, 0.5, 0.625, 0.5, 0.375, 0.5, 0.625, 0.5, 0.625, 0.5, 0.625, 0.5, 0.625, 0.5, 0.625, 0.5, 0.375, 0.5, 0.375, 0.5, 0.625, 0.5, 0.625, 0.5, 0.375, 0.5, 0.375, 0.5, 0.625, 0.5, 0.625, 0.5, 0.625, 0.5, 0.625, 0.5, 0.625, 0.5, 0.375, 0.5, 0.375, 0.5, 0.375, 0.5, 0.375, 0.5, 0.625, 0.5, 0.375, 0.5, 0.375, 0.5, 0.625, 0.5, 0.375, 0.5, 0.375, 0.5, 0.375, 0.5, 0.375, 0.5, 0.375, 0.5, 0.375, 0.5, 0.375, 0.5, 0.375, 0.5, 0.375, 0.5, 0.625, 0.5, 0.625, 0.5, 0.375, 0.5, 0.625, 0.5, 0.625, 0.5, 0.625, 0.5, 0.625, 0.5, 0.375, 0.5, 0.625, 0.5, 0.625, 0.5, 0.375, 0.5, 0.375, 0.5, 0.625, 0.5, 0.625, 0.5, 0.375, 0.5, 0.625, 0.5, 0.625, 0.5, 0.625, 0.5, 0.625, 0.5, 0.625, 0.5, 0.375, 0.5, 0.375, 0.5, 0.625, 0.5, 0.375, 0.5, 0.375, 0.5, 0.375, 0.5, 0.375, 0.5, 0.625, 0.5, 0.625, 0.5, 0.625, 0.5, 0.625, 0.5, 0.375, 0.5, 0.375, 0.5, 0.375, 0.5, 0.375, 0.5, 0.625, 0.5, 0.375, 0.5, 0.375, 0.5, 0.625, 0.5, 0.625, 0.5, 0.625, 0.5, 0.625, 0.5, 0.625, 0.5, 0.375, 0.5, 0.625, 0.5, 0.625, 0.5, 0.375, 0.5, 0.625, 0.5, 0.625, 0.5, 0.625, 0.5, 0.625, 0.5, 0.625, 0.5, 0.375, 0.5, 0.375, 0.5, 0.625, 0.5, 0.375, 0.5, 0.625, 0.5, 0.625, 0.5, 0.375, 0.5, 0.375, 0.5, 0.625, 0.5, 0.625, 0.5, 0.375, 0.5, 0.375, 0.5, 0.375, 0.5, 0.375, 0.5, 0.375, 0.5, 0.375, 0.5, 0.625, 0.5, 0.625, 0.5, 0.375, 0.5, 0.625, 0.5, 0.625, 0.5, 0.625, 0.5, 0.625, 0.5, 0.375, 0.5, 0.375, 0.5, 0.375, 0.5, 0.375, 0.5, 0.625, 0.5, 0.375, 0.5, 0.375, 0.5, 0.625, 0.5, 0.625, 0.5, 0.625, 0.5, 0.625, 0.5, 0.625, 0.5, 0.625, 0.5, 0.375, 0.5, 0.375, 0.5, 0.625, 0.5, 0.625, 0.5, 0.375, 0.5, 0.375, 0.5, 0.625, 0.5, 0.375, 0.5, 0.375, 0.5, 0.375, 0.5, 0.375, 0.5, 0.375, 0.5, 0.625, 0.5, 0.625, 0.5, 0.375, 0.5, 0.625, 0.5, 0.625, 0.5, 0.625, 0.5, 0.625, 0.5, 0.375, 0.5, 0.375, 0.5, 0.375, 0.5, 0.375, 0.5, 0.625, 0.5, 0.625, 0.5, 0.625, 0.5, 0.625, 0.5, 0.375, 0.5, 0.625, 0.5, 0.625, 0.5, 0.375, 0.5, 0.625, 0.5, 0.625, 0.5, 0.625, 0.5, 0.625, 0.5, 0.625, 0.5, 0.375, 0.5, 0.375, 0.5, 0.625, 0.5, 0.375, 0.5, 0.375, 0.5, 0.375, 0.5, 0.375, 0.5, 0.375, 0.5, 0.625, 0.5, 0.625, 0.5, 0.375, 0.5, 0.375, 0.5, 0.375, 0.5, 0.375, 0.5, 0.375, 0.5, 0.625, 0.5, 0.375, 0.5, 0.375, 0.5, 0.625, 0.5, 0.375, 0.5, 0.375, 0.5, 0.375, 0.5, 0.375, 0.5, 0.375, 0.5, 0.625, 0.5, 0.625, 0.5, 0.375, 0.5, 0.625, 0.5, 0.625, 0.5, 0.625, 0.5, 0.625, 0.5, 0.375, 0.5, 0.625, 0.5, 0.625, 0.5, 0.375, 0.5, 0.625, 0.5, 0.625, 0.5, 0.625, 0.5, 0.625, 0.5, 0.625, 0.5, 0.375, 0.5, 0.375, 0.5, 0.625, 0.5, 0.625, 0.5, 0.625, 0.5, 0.625, 0.5, 0.625, 0.5, 0.375, 0.5, 0.625, 0.5, 0.625, 0.5, 0.375, 0.5, 0.375, 0.5, 0.375, 0.5, 0.375, 0.5, 0.375, 0.5, 0.375, 0.5, 0.375, 0.5, 0.375, 0.5, 0.375, 0.5, 0.375, 0.5, 0.625, 0.5, 0.625, 0.5, 0.375, 0.5, 0.625, 0.5, 0.625, 0.5, 0.625, 0.5, 0.625, 0.5, 0.625, 0.5, 0.625, 0.5, 0.625, 0.5, 0.625, 0.5, 0.375, 0.5, 0.625, 0.5, 0.625, 0.5, 0.375, 0.5, 0.625, 0.5, 0.375, 0.5, 0.375, 0.5, 0.625, 0.5, 0.625, 0.5, 0.375, 0.5, 0.375, 0.5, 0.625, 0.5, 0.375, 0.5, 0.375, 0.5, 0.375, 0.5, 0.375, 0.5, 0.625, 0.5, 0.625, 0.5, 0.625, 0.5, 0.625, 0.5, 0.625, 0.5, 0.625, 0.5, 0.625, 0.5, 0.625, 0.5, 0.375, 0.5, 0.375, 0.5, 0.375, 0.5, 0.375, 0.5, 0.625, 0.5, 0.625, 0.5, 0.625, 0.5, 0.625, 0.5, 0.375, 0.5, 0.375, 0.5, 0.375, 0.5, 0.375, 0.5, 0.375, 0.5, 0.375, 0.5, 0.375, 0.5, 0.375, 0.5, 0.375, 0.5, 0.625, 0.5, 0.625, 0.5, 0.375, 0.5, 0.625, 0.5, 0.625, 0.5, 0.625, 0.5, 0.625, 0.5, 0.375, 0.5, 0.375, 0.5, 0.375, 0.5, 0.375, 0.5, 0.625, 0.5, 0.375, 0.5, 0.375, 0.5, 0.625, 0.5, 0.625, 0.5, 0.625, 0.5, 0.625, 0.5, 0.625, 0.5, 0.625, 0.5, 0.375, 0.5, 0.375, 0.5, 0.625, 0.5, 0.375, 0.5, 0.375, 0.5, 0.375, 0.5, 0.375, 0.5, 0.375, 0.5, 0.625, 0.5, 0.625, 0.5, 0.375, 0.5, 0.625, 0.5, 0.625, 0.5, 0.625, 0.5, 0.625, 0.5, 0.625, 0.5, 0.625, 0.5, 0.625, 0.5, 0.625, 0.5, 0.375, 0.5, 0.375, 0.5, 0.375, 0.5, 0.375, 0.5, 0.625, 0.5, 0.625, 0.5, 0.625, 0.5, 0.625, 0.5, 0.625, 0.5, 0.625, 0.5, 0.625, 0.5, 0.625, 0.5, 0.375, 0.5, 0.375, 0.5, 0.375, 0.5, 0.375, 0.5, 0.375, 0.5, 0.375, 0.5, 0.375, 0.5, 0.375, 0.5, 0.375, 0.5, 0.375, 0.5, 0.375, 0.5, 0.375, 0.5, 0.375, 0.5, 0.375, 0.5, 0.375, 0.5, 0.375, 0.5, 0.625, 0.5, 0.625, 0.5, 0.625, 0.5, 0.625, 0.5, 0.625, 0.5, 0.625, 0.5, 0.625, 0.5, 0.625, 0.5, 0.375, 0.5, 0.375, 0.5, 0.375, 0.5, 0.375, 0.5, 0.625, 0.5, 0.625, 0.5, 0.625, 0.5, 0.625, 0.5, 0.375, 0.5, 0.375, 0.5, 0.375, 0.5, 0.375, 0.5, 0.375, 0.5, 0.375, 0.5, 0.375, 0.5, 0.375, 0.5, 0.375, 0.5, 0.625, 0.5, 0.625, 0.5, 0.375, 0.5, 0.625, 0.5, 0.625, 0.5, 0.625, 0.5, 0.625, 0.5, 0.625, 0.5, 0.625, 0.5, 0.625, 0.5, 0.625, 0.5, 0.375, 0.5, 0.375, 0.5, 0.375, 0.5, 0.375, 0.5, 0.625, 0.5, 0.375, 0.5, 0.375, 0.5, 0.625, 0.5, 0.375, 0.5, 0.375, 0.5, 0.375, 0.5, 0.375, 0.5, 0.625, 0.5, 0.375, 0.5, 0.375, 0.5, 0.625, 0.5, 0.625, 0.5, 0.625, 0.5, 0.625, 0.5, 0.625, 0.5, 0.375, 0.5, 0.375, 0.5, 0.375, 0.5, 0.375, 0.5, 0.375, 0.5, 0.625, 0.5, 0.625, 0.5, 0.375, 0.5, 0.625, 0.5, 0.375, 0.5, 0.375, 0.5, 0.625, 0.5, 0.625, 0.5, 0.375, 0.5, 0.375, 0.5, 0.625, 0.5, 0.625, 0.5, 0.625, 0.5, 0.625, 0.5, 0.625, 0.5, 0.375, 0.5, 0.375, 0.5, 0.375, 0.5, 0.375, 0.5, 0.625, 0.5, 0.625, 0.5, 0.625, 0.5, 0.625, 0.5, 0.625, 0.5, 0.625, 0.5, 0.625, 0.5, 0.625, 0.5, 0.375, 0.5, 0.375, 0.5, 0.375, 0.5, 0.375, 0.5, 0.375, 0.5, 0.625, 0.5, 0.625, 0.5, 0.375, 0.5, 0.375, 0.5, 0.375, 0.5, 0.375, 0.5, 0.375, 0.5, 0.625, 0.5, 0.625, 0.5, 0.625, 0.5, 0.625, 0.5, 0.625, 0.5, 0.625, 0.5, 0.625, 0.5, 0.625, 0.5, 0.625, 0.5, 0.375, 0.5, 0.375, 0.5, 0.625, 0.5, 0.375, 0.5, 0.375, 0.5, 0.375, 0.5, 0.375, 0.5, 0.375, 0.5, 0.375, 0.5, 0.375, 0.5, 0.375, 0.5, 0.625, 0.5, 0.375, 0.5, 0.375, 0.5, 0.625, 0.5, 0.625, 0.5, 0.375, 0.5, 0.375, 0.5, 0.625, 0.5, 0.625, 0.5, 0.625, 0.5, 0.625, 0.5, 0.625, 0.5, 0.375, 0.5, 0.375, 0.5, 0.375, 0.5, 0.375, 0.5, 0.375, 0.5, 0.625, 0.5, 0.625, 0.5, 0.375, 0.5, 0.375, 0.5, 0.375, 0.5, 0.375, 0.5, 0.375, 0.5, 0.375, 0.5, 0.625, 0.5, 0.625, 0.5, 0.375, 0.5, 0.625, 0.5, 0.625, 0.5, 0.625, 0.5, 0.625, 0.5, 0.375, 0.5, 0.375, 0.5, 0.375, 0.5, 0.375, 0.5, 0.625, 0.5, 0.375, 0.5, 0.375, 0.5, 0.625, 0.5, 0.375, 0.5, 0.625, 0.5, 0.625, 0.5, 0.375, 0.5, 0.625, 0.5, 0.375, 0.5, 0.375, 0.5, 0.625, 0.5, 0.375, 0.5, 0.625, 0.5, 0.625, 0.5, 0.375, 0.5, 0.375, 0.5, 0.375, 0.5, 0.375, 0.5, 0.375, 0.5, 0.625, 0.5, 0.625, 0.5, 0.625, 0.5, 0.625, 0.5, 0.625, 0.5, 0.375, 0.5, 0.375, 0.5, 0.625, 0.5, 0.375, 0.5, 0.625, 0.5, 0.625, 0.5, 0.375, 0.5, 0.375, 0.5, 0.375, 0.5, 0.375, 0.5, 0.375, 0.5, 0.625, 0.5, 0.625, 0.5, 0.625, 0.5, 0.625, 0.5, 0.375, 0.5, 0.625, 0.5, 0.625, 0.5, 0.375, 0.5, 0.375, 0.5, 0.375, 0.5, 0.375, 0.5, 0.375, 0.5, 0.375, 0.5, 0.375, 0.5, 0.375, 0.5, 0.375, 0.5, 0.625, 0.5, 0.625, 0.5, 0.625, 0.5, 0.625, 0.5, 0.625, 0.5, 0.625, 0.5, 0.625, 0.5, 0.625, 0.5, 0.625, 0.5, 0.375, 0.5, 0.375, 0.5, 0.625, 0.5, 0.625, 0.5, 0.375, 0.5, 0.375, 0.5, 0.625, 0.5, 0.375, 0.5, 0.375, 0.5, 0.375, 0.5, 0.375, 0.5, 0.375, 0.5, 0.625, 0.5, 0.625, 0.5, 0.375, 0.5, 0.375, 0.5, 0.375, 0.5, 0.375, 0.5, 0.375, 0.5, 0.375, 0.5, 0.625, 0.5, 0.625, 0.5, 0.375, 0.5, 0.625, 0.5, 0.375, 0.5, 0.375, 0.5, 0.625, 0.5, 0.375, 0.5, 0.375, 0.5, 0.375, 0.5, 0.375, 0.5, 0.625, 0.5, 0.625, 0.5, 0.625, 0.5, 0.625, 0.5, 0.625, 0.5, 0.375, 0.5, 0.375, 0.5, 0.625, 0.5, 0.625, 0.5, 0.625, 0.5, 0.625, 0.5, 0.625, 0.5, 0.625, 0.5, 0.625, 0.5, 0.625, 0.5, 0.625, 0.5, 0.375, 0.5, 0.625, 0.5, 0.625, 0.5, 0.375, 0.5, 0.625, 0.5, 0.625, 0.5, 0.625, 0.5, 0.625, 0.5, 0.375, 0.5, 0.375, 0.5, 0.375, 0.5, 0.375, 0.5, 0.375, 0.5, 0.375, 0.5, 0.375, 0.5, 0.375, 0.5, 0.375, 0.5, 0.625, 0.5, 0.625, 0.5, 0.375, 0.5, 0.625, 0.5, 0.375, 0.5, 0.375, 0.5, 0.625, 0.5, 0.625, 0.5, 0.625, 0.5, 0.625, 0.5, 0.625, 0.5, 0.375, 0.5, 0.625, 0.5, 0.625, 0.5, 0.375, 0.5, 0.625, 0.5, 0.375, 0.5, 0.375, 0.5, 0.625, 0.5, 0.625, 0.5, 0.375, 0.5, 0.375, 0.5, 0.625, 0.5, 0.625, 0.5, 0.625, 0.5, 0.625, 0.5, 0.625, 0.5, 0.375, 0.5, 0.625, 0.5, 0.625, 0.5, 0.375, 0.5, 0.625, 0.5, 0.625, 0.5, 0.625, 0.5, 0.625, 0.5, 0.625, 0.5, 0.625, 0.5, 0.625, 0.5, 0.625, 0.5, 0.625, 0.5, 0.625, 0.5, 0.625, 0.5, 0.625, 0.5, 0.625, 0.5, 0.625, 0.5, 0.625, 0.5, 0.625, 0.5, 0.625, 0.5, 0.625, 0.5, 0.625, 0.5, 0.625, 0.5, 0.625, 0.5, 0.625, 0.5, 0.625, 0.5, 0.625, 0.5, 0.625, 0.5, 0.625, 0.5, 0.625, 0.5, 0.625, 0.5, 0.625, 0.5, 0.625, 0.5, 0.625, 0.5, 0.625, 0.5, 0.625, 0.5, 0.625, 0.5, 0.625, 0.5, 0.625, 0.5, 0.625, 0.5, 0.625, 0.5, 0.625, 0.5, 0.625, 0.5, 0.625, 0.5, 0.625, 0.5, 0.625, 0.5, 0.625, 0.5, 0.625, 0.5, 0.625, 0.5, 0.625, 0.5, 0.625, 0.5, 0.625, 0.5, 0.625, 0.5, 0.625, 0.5, 0.625, 0.5, 0.625, 0.5, 0.625, 0.5, 0.625, 0.5, 0.625, 0.5, 0.625, 0.5, 0.625, 0.5, 0.625, 0.5, 0.625, 0.5, 0.625, 0.5, 0.625, 0.5, 0.625, 0.5, 0.625, 0.5, 0.625, 0.5, 0.625, 0.5, 0.625, 0.5, 0.625, 0.5, 0.625, 0.5, 0.625, 0.5, 0.625, 0.5, 0.625, 0.5, 0.625, 0.5, 0.625, 0.5, 0.625, 0.5, 0.625, 0.5, 0.625, 0.5, 0.625, 0.5, 0.625, 0.5, 0.625, 0.5, 0.625, 0.5, 0.625, 0.5, 0.625, 0.5, 0.625, 0.5, 0.625, 0.5, 0.625, 0.5, 0.625, 0.5, 0.625, 0.5, 0.625, 0.5, 0.625, 0.5, 0.625, 0.5, 0.625, 0.5, 0.625, 0.5, 0.625, 0.5, 0.625, 0.5, 0.625, 0.5, 0.625, 0.5, 0.625, 0.5, 0.625, 0.5, 0.625, 0.5, 0.625, 0.5, 0.625, 0.5, 0.625, 0.5, 0.625, 0.5, 0.625, 0.5, 0.625, 0.5, 0.625, 0.5, 0.625, 0.5, 0.625, 0.5, 0.625, 0.5, 0.625, 0.5, 0.625, 0.5, 0.625, 0.5, 0.625, 0.5, 0.625, 0.5, 0.625, 0.5, 0.625, 0.5, 0.625, 0.5, 0.625, 0.5, 0.625, 0.5, 0.625, 0.5, 0.625, 0.5, 0.625, 0.5, 0.625, 0.5, 0.625, 0.5, 0.625, 0.5, 0.625, 0.5, 0.625, 0.5, 0.625, 0.5, 0.625, 0.5, 0.625, 0.5, 0.625, 0.5, 0.625, 0.5, 0.625, 0.5, 0.625, 0.5, 0.625, 0.5, 0.625, 0.5, 0.625, 0.5, 0.625, 0.5, 0.625, 0.5, 0.625, 0.5, 0.625, 0.5, 0.625, 0.5, 0.625, 0.5, 0.625, 0.5, 0.625, 0.5, 0.625, 0.5, 0.625, 0.5, 0.625, 0.5, 0.625, 0.5, 0.625, 0.5, 0.625, 0.5, 0.625, 0.5, 0.625, 0.5, 0.625, 0.5, 0.625, 0.5, 0.625, 0.5, 0.625, 0.5, 0.625, 0.5, 0.625, 0.5, 0.625, 0.5, 0.625, 0.5, 0.625, 0.5, 0.625, 0.5, 0.625, 0.5, 0.625, 0.5, 0.625, 0.5, 0.625, 0.5, 0.625, 0.5, 0.625, 0.5, 0.625, 0.5, 0.625, 0.5, 0.625, 0.5, 0.625, 0.5, 0.625, 0.5, 0.625, 0.5, 0.625, 0.5, 0.625, 0.5, 0.625, 0.5, 0.625, 0.5, 0.625, 0.5, 0.625, 0.5, 0.625, 0.5, 0.625, 0.5, 0.625, 0.5, 0.625, 0.5, 0.625, 0.5, 0.625, 0.5, 0.625, 0.5, 0.625, 0.5, 0.625, 0.5, 0.625, 0.5, 0.625, 0.5, 0.625, 0.5, 0.625, 0.5, 0.625, 0.5, 0.625, 0.5, 0.625, 0.5, 0.625, 0.5, 0.625, 0.5, 0.625, 0.5, 0.625, 0.5, 0.625, 0.5, 0.625, 0.5, 0.625, 0.5, 0.625, 0.5, 0.625, 0.5, 0.625, 0.5, 0.625, 0.5, 0.625, 0.5, 0.625, 0.5, 0.625, 0.5, 0.625, 0.5, 0.625, 0.5, 0.625, 0.5, 0.625, 0.5, 0.625, 0.5, 0.625, 0.5, 0.625, 0.5, 0.625, 0.5, 0.625, 0.5, 0.625, 0.5, 0.625, 0.5, 0.625, 0.5, 0.625, 0.5, 0.625, 0.5, 0.625, 0.5, 0.625, 0.5, 0.625, 0.5, 0.625, 0.5, 0.625, 0.5, 0.625, 0.5, 0.625, 0.5, 0.625, 0.5, 0.625, 0.5, 0.625, 0.5, 0.625, 0.5, 0.625, 0.5, 0.625, 0.5, 0.625, 0.5, 0.625, 0.5, 0.625, 0.5, 0.625, 0.5, 0.625, 0.5, 0.625, 0.5, 0.625, 0.5, 0.625, 0.5, 0.625, 0.5, 0.625, 0.5, 0.625, 0.5, 0.625, 0.5, 0.625, 0.5, 0.625, 0.5, 0.625, 0.5, 0.625, 0.5, 0.625, 0.5, 0.625, 0.5, 0.625, 0.5, 0.625, 0.5, 0.625, 0.5, 0.625, 0.5, 0.625, 0.5, 0.625, 0.5, 0.625, 0.5, 0.625, 0.5, 0.625, 0.5, 0.625, 0.5, 0.625, 0.5, 0.625, 0.5, 0.625, 0.5, 0.625, 0.5, 0.625, 0.5])
me_cube.materials.append(mat_material)
me_cube.use_mirror_vertex_groups = False
me_cube.update()
me_cube_001 = bpy.data.meshes.new('Cube.001')
me_cube_001.from_pydata([(-2.784, -1.907, -2.222), (-2.784, -1.907, 2.222), (-2.784, 1.907, -2.222), (-2.784, 1.907, 2.222), (2.784, -1.907, -2.222), (2.784, -1.907, 2.222), (2.784, 1.907, -2.222), (2.784, 1.907, 2.222)], [], [(0, 1, 3, 2), (2, 3, 7, 6), (6, 7, 5, 4), (4, 5, 1, 0), (2, 6, 4, 0), (7, 3, 1, 5)])
_uv = me_cube_001.uv_layers.new(name='UVMap')
_uv.uv.foreach_set('vector', [0.375, 0.0, 0.625, 0.0, 0.625, 0.25, 0.375, 0.25, 0.375, 0.25, 0.625, 0.25, 0.625, 0.5, 0.375, 0.5, 0.375, 0.5, 0.625, 0.5, 0.625, 0.75, 0.375, 0.75, 0.375, 0.75, 0.625, 0.75, 0.625, 1.0, 0.375, 1.0, 0.125, 0.5, 0.375, 0.5, 0.375, 0.75, 0.125, 0.75, 0.625, 0.5, 0.875, 0.5, 0.875, 0.75, 0.625, 0.75])
me_cube_001.materials.append(mat_material_001)
me_cube_001.update()

# ---- objects
ob_cube = bpy.data.objects.new('Cube', me_cube)
ob_cube_001 = bpy.data.objects.new('Cube.001', me_cube_001)

# ---- transforms, parenting, visibility, modifiers, constraints
ob_cube.location = (0.0, 0.0, 0.0)
ob_cube.lock_rotations_4d = False
ob_cube.empty_display_type = 'ARROWS'
ob_cube.lineart.crease_threshold = 0.0
ob_cube_001.location = (-3.939, 93.17, 3.323)
ob_cube_001.rotation_euler = (-1.571, -1.571, 0.0)
ob_cube_001.scale = (1.0, 1.0, 1.499)

# ---- collection membership
col_collection.objects.link(ob_cube)
col_collection.objects.link(ob_cube_001)

# ---- scene / render settings (as saved in the file)
scene.frame_start = 1; scene.frame_end = 250; scene.frame_set(1)
scene.render.engine = 'BLENDER_EEVEE_NEXT'
bpy.context.view_layer.update()

# ---- added for rendering (the .blend has no active camera and no usable light): camera, sun
cam_auto = bpy.data.cameras.new('AutoCamera')
cam_auto.lens = 50.0
cam_auto.sensor_width = 36.0
cam_auto.clip_end = 1923.23
ob_auto_camera = bpy.data.objects.new('AutoCamera', cam_auto)
scene.collection.objects.link(ob_auto_camera)
ob_auto_camera.location = (103.586, -84.5317, 99.669)
ob_auto_camera.rotation_euler = (1.09748, -7.21219e-08, 0.694738)
scene.camera = ob_auto_camera
light_auto_sun = bpy.data.lights.new('AutoSun', 'SUN')
light_auto_sun.energy = 3.0
light_auto_sun.angle = 0.0523599
ob_auto_sun = bpy.data.objects.new('AutoSun', light_auto_sun)
scene.collection.objects.link(ob_auto_sun)
ob_auto_sun.rotation_euler = (0.872665, 0.174533, 0.523599)
bpy.context.view_layer.update()
